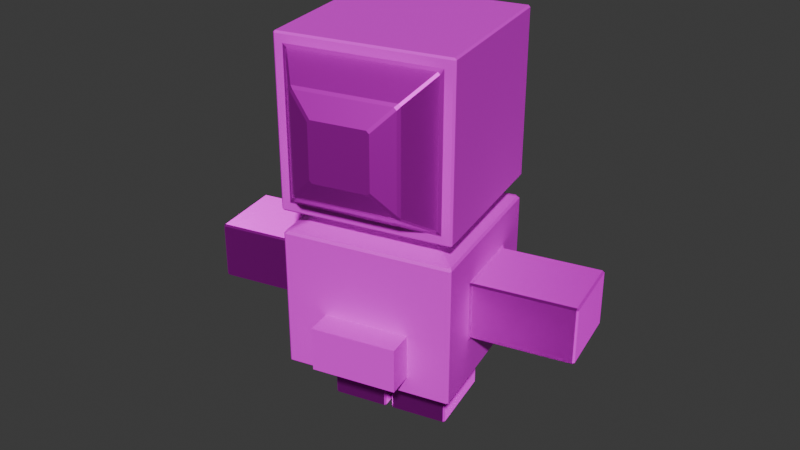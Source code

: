 # Source: astro.blend  (saved by Blender 5.2.44; exported with 4.5.12 LTS)
import bpy
from mathutils import Matrix  # noqa: F401  (used for matrix-valued properties, if any)

bpy.ops.wm.read_factory_settings(use_empty=True)
scene = bpy.context.scene
scene.name = 'Scene'

# ---- collections
col_collection = bpy.data.collections.new('Collection'); scene.collection.children.link(col_collection)

# ---- images (referenced by path relative to the original .blend; pixels are not part of the script)
import os
ASSET_DIR = os.environ.get("B2B_ASSET_DIR", "")  # directory of the original .blend (textures are referenced by path, not embedded)
HERE = os.path.dirname(os.path.abspath(__file__))  # packed textures are extracted next to this script under _unpacked/

def load_image(name, relpath, width, height, colorspace="sRGB"):
    """Load a texture the original file referenced (path relative to the .blend, or extracted next to this script)."""
    p = next((c for c in (os.path.join(HERE, relpath), os.path.join(ASSET_DIR, relpath)) if relpath and os.path.exists(c)), "")
    if p:
        img = bpy.data.images.load(p, check_existing=True)
        img.name = name
    else:  # same state as the original file: an image datablock whose file is absent (Cycles renders it pink)
        img = bpy.data.images.new(name, width, height)
        img.source = "FILE"
        img.filepath = "//" + (relpath or name)
    img.colorspace_settings.name = colorspace
    return img
img_material_001_basecolor_png = load_image('Material.001_BaseColor.png', 'Material.001_BaseColor.png', 1024, 1024, 'sRGB')
img_material_001_alpha_png = load_image('Material.001_Alpha.png', 'Material.001_Alpha.png', 1024, 1024, 'sRGB')
img_material_001_emission_png = load_image('Material.001_Emission.png', 'Material.001_Emission.png', 1024, 1024, 'sRGB')
img_material_002_basecolor_png = load_image('Material.002_BaseColor.png', 'Material.002_BaseColor.png', 1024, 1024, 'sRGB')
img_material_003_basecolor_png = load_image('Material.003_BaseColor.png', 'Material.003_BaseColor.png', 1024, 1024, 'sRGB')
img_material_003_metallic_png = load_image('Material.003_Metallic.png', 'Material.003_Metallic.png', 1024, 1024, 'sRGB')
img_material_003_alpha_png = load_image('Material.003_Alpha.png', 'Material.003_Alpha.png', 1024, 1024, 'sRGB')
img_material_003_normal_png = load_image('Material.003_Normal.png', 'Material.003_Normal.png', 1024, 1024, 'sRGB')
img_material_004_basecolor_png = load_image('Material.004_BaseColor.png', 'Material.004_BaseColor.png', 1024, 1024, 'sRGB')

# ---- materials (node trees are filled in below, after node groups)
mat_material_001 = bpy.data.materials.new('Material.001')
mat_material_002 = bpy.data.materials.new('Material.002')
mat_material_003 = bpy.data.materials.new('Material.003')
mat_material_004 = bpy.data.materials.new('Material.004')

# ---- material node trees
mat_material_001.use_nodes = True; mat_material_001.node_tree.nodes.clear()
_N = mat_material_001.node_tree.nodes; _L = mat_material_001.node_tree.links
n0 = _N.new('ShaderNodeBsdfPrincipled'); n0.name = 'Principled BSDF'; n0.location = (-200, 100)
n0.inputs[1].default_value = 1.0
n0.inputs[2].default_value = 0.5553
n0.inputs[10].default_value = 0.005
n1 = _N.new('ShaderNodeOutputMaterial'); n1.name = 'Material Output'; n1.location = (200, 100)
n2 = _N.new('ShaderNodeTexImage'); n2.name = 'Image Texture'; n2.location = (-490, 80)
n2.image = img_material_001_basecolor_png
n3 = _N.new('ShaderNodeTexImage'); n3.name = 'Image Texture.001'; n3.location = (-490, 20)
n3.image = img_material_001_alpha_png
n4 = _N.new('ShaderNodeTexImage'); n4.name = 'Image Texture.002'; n4.location = (-490, 40)
n4.image = img_material_001_emission_png
_L.new(n0.outputs[0], n1.inputs[0])
_L.new(n2.outputs[0], n0.inputs[0])
_L.new(n3.outputs[1], n0.inputs[4])
_L.new(n4.outputs[1], n0.inputs[3])
n1.is_active_output = True
mat_material_002.use_nodes = True; mat_material_002.node_tree.nodes.clear()
_N = mat_material_002.node_tree.nodes; _L = mat_material_002.node_tree.links
n0 = _N.new('ShaderNodeBsdfPrincipled'); n0.name = 'Principled BSDF'; n0.location = (-200, 100)
n0.inputs[10].default_value = 0.005
n1 = _N.new('ShaderNodeOutputMaterial'); n1.name = 'Material Output'; n1.location = (200, 100)
n2 = _N.new('ShaderNodeTexImage'); n2.name = 'Image Texture'; n2.location = (-490, 80)
n2.image = img_material_002_basecolor_png
_L.new(n0.outputs[0], n1.inputs[0])
_L.new(n2.outputs[0], n0.inputs[0])
n1.is_active_output = True
mat_material_003.use_nodes = True; mat_material_003.node_tree.nodes.clear()
_N = mat_material_003.node_tree.nodes; _L = mat_material_003.node_tree.links
n0 = _N.new('ShaderNodeBsdfPrincipled'); n0.name = 'Principled BSDF'; n0.location = (-200, 100)
n0.inputs[10].default_value = 0.005
n1 = _N.new('ShaderNodeOutputMaterial'); n1.name = 'Material Output'; n1.location = (200, 100)
n2 = _N.new('ShaderNodeTexImage'); n2.name = 'Image Texture'; n2.location = (-490, 80)
n2.image = img_material_003_basecolor_png
n3 = _N.new('ShaderNodeTexImage'); n3.name = 'Image Texture.001'; n3.location = (-490, 80)
n3.image = img_material_003_metallic_png
n4 = _N.new('ShaderNodeTexImage'); n4.name = 'Image Texture.002'; n4.location = (-490, 20)
n4.image = img_material_003_alpha_png
n5 = _N.new('ShaderNodeNormalMap'); n5.name = 'Normal Map'; n5.location = (-390, -40)
n5.width = 160
n5.uv_map = 'UVMap'
n6 = _N.new('ShaderNodeTexImage'); n6.name = 'Image Texture.003'; n6.location = (-680, -80)
n6.image = img_material_003_normal_png
_L.new(n0.outputs[0], n1.inputs[0])
_L.new(n2.outputs[0], n0.inputs[0])
_L.new(n3.outputs[1], n0.inputs[1])
_L.new(n4.outputs[1], n0.inputs[4])
_L.new(n5.outputs[0], n0.inputs[5])
_L.new(n6.outputs[0], n5.inputs[1])
n1.is_active_output = True
mat_material_004.use_nodes = True; mat_material_004.node_tree.nodes.clear()
_N = mat_material_004.node_tree.nodes; _L = mat_material_004.node_tree.links
n0 = _N.new('ShaderNodeBsdfPrincipled'); n0.name = 'Principled BSDF'; n0.location = (-200, 100)
n0.inputs[10].default_value = 0.005
n1 = _N.new('ShaderNodeOutputMaterial'); n1.name = 'Material Output'; n1.location = (200, 100)
n2 = _N.new('ShaderNodeTexImage'); n2.name = 'Image Texture'; n2.location = (-490, 80)
n2.image = img_material_004_basecolor_png
_L.new(n0.outputs[0], n1.inputs[0])
_L.new(n2.outputs[0], n0.inputs[0])
n1.is_active_output = True

# ---- world
world_world = bpy.data.worlds.new('World'); scene.world = world_world
world_world.use_nodes = True; world_world.node_tree.nodes.clear()
_N = world_world.node_tree.nodes; _L = world_world.node_tree.links
n0 = _N.new('ShaderNodeOutputWorld'); n0.name = 'World Output'; n0.location = (200, 100)
n1 = _N.new('ShaderNodeBackground'); n1.name = 'Background'; n1.location = (-200, 100)
n1.inputs[0].default_value = (0.05088, 0.05088, 0.05088, 1.0)
_L.new(n1.outputs[0], n0.inputs[0])
n0.is_active_output = True
world_world.color = (0.05088, 0.05088, 0.05088)
world_world.sun_shadow_jitter_overblur = 0.0

# ---- meshes
me_cube_001 = bpy.data.meshes.new('Cube.001')
me_cube_001.from_pydata([(-0.5, -0.4892, -0.4892), (-0.4892, -0.4892, -0.5), (-0.4892, -0.5, -0.4892), (-0.5, -0.4892, 0.4892), (-0.4892, -0.5, 0.4892), (-0.4892, -0.4892, 0.5), (-0.5, 0.4892, -0.4892), (-0.4892, 0.5, -0.4892), (-0.4892, 0.4892, -0.5), (-0.5, 0.4892, 0.4892), (-0.4892, 0.4892, 0.5), (-0.4892, 0.5, 0.4892), (0.5, -0.4892, -0.4892), (0.4892, -0.5, -0.4892), (0.4892, -0.4892, -0.5), (0.5, -0.4892, 0.4892), (0.4892, -0.4892, 0.5), (0.4892, -0.5, 0.4892), (0.4892, 0.5, -0.4892), (0.5, 0.4892, -0.4892), (0.4892, 0.4892, -0.5), (0.4892, 0.4892, 0.5), (0.5, 0.4892, 0.4892), (0.4892, 0.5, 0.4892), (-0.4254, -0.5089, -0.4129), (-0.4424, -0.5, -0.4424), (-0.4129, -0.5089, -0.4254), (-0.4254, -0.5089, 0.4129), (-0.4129, -0.5089, 0.4254), (-0.4424, -0.5, 0.4424), (0.4254, -0.5089, 0.4129), (0.4424, -0.5, 0.4424), (0.4129, -0.5089, 0.4254), (0.4254, -0.5089, -0.4129), (0.4129, -0.5089, -0.4254), (0.4424, -0.5, -0.4424), (-0.2891, -0.694, -0.2745), (-0.3053, -0.6808, -0.2928), (-0.2928, -0.6808, -0.3053), (-0.2745, -0.694, -0.2891), (-0.2891, -0.694, 0.2745), (-0.2745, -0.694, 0.2891), (-0.2928, -0.6808, 0.3053), (-0.3053, -0.6808, 0.2928), (0.2891, -0.694, 0.2745), (0.3053, -0.6808, 0.2928), (0.2928, -0.6808, 0.3053), (0.2745, -0.694, 0.2891), (0.2891, -0.694, -0.2745), (0.2745, -0.694, -0.2891), (0.2928, -0.6808, -0.3053), (0.3053, -0.6808, -0.2928), (-0.1691, -0.7458, -0.1544), (-0.1544, -0.7458, -0.1691), (-0.1544, -0.7458, 0.1691), (-0.1691, -0.7458, 0.1544), (0.1691, -0.7458, 0.1544), (0.1544, -0.7458, 0.1691), (0.1544, -0.7458, -0.1691), (0.1691, -0.7458, -0.1544), (-0.342, 0.342, -0.5), (-0.342, 0.342, -0.5), (-0.3529, 0.3529, -0.5), (-0.342, -0.342, -0.5), (-0.342, -0.342, -0.5), (-0.3529, -0.3529, -0.5), (0.342, 0.342, -0.5), (0.3529, 0.3529, -0.5), (0.342, 0.342, -0.5), (0.342, -0.342, -0.5), (0.342, -0.342, -0.5), (0.3529, -0.3529, -0.5), (-0.3312, 0.342, -0.5108), (-0.342, 0.3312, -0.5108), (-0.342, 0.342, -0.5), (-0.342, 0.342, -0.5), (-0.342, -0.3312, -0.5108), (-0.3312, -0.342, -0.5108), (-0.342, -0.342, -0.5), (-0.342, -0.342, -0.5), (0.3312, 0.342, -0.5108), (0.342, 0.342, -0.5), (0.342, 0.342, -0.5), (0.3312, -0.342, -0.5108), (0.342, -0.342, -0.5), (0.342, -0.342, -0.5), (-0.3312, 0.342, -0.5562), (-0.3373, 0.3521, -0.5711), (-0.3521, 0.3373, -0.5711), (-0.342, 0.3312, -0.5562), (-0.3373, -0.3521, -0.5711), (-0.3312, -0.342, -0.5562), (-0.342, -0.3312, -0.5562), (-0.3521, -0.3373, -0.5711), (0.3373, 0.3521, -0.5711), (0.3312, 0.342, -0.5562), (0.342, 0.3312, -0.5562), (0.3521, 0.3373, -0.5711), (0.3312, -0.342, -0.5562), (0.3373, -0.3521, -0.5711), (0.3521, -0.3373, -0.5711), (0.342, -0.3312, -0.5562), (-0.4873, 0.4981, -0.6402), (-0.4981, 0.4873, -0.6402), (-0.488, 0.4733, -0.6254), (-0.4733, 0.488, -0.6254), (-0.4873, -0.4981, -0.6402), (-0.4733, -0.488, -0.6254), (-0.488, -0.4733, -0.6254), (-0.4981, -0.4873, -0.6402), (0.4873, 0.4981, -0.6402), (0.4733, 0.488, -0.6254), (0.488, 0.4733, -0.6254), (0.4981, 0.4873, -0.6402), (0.4873, -0.4981, -0.6402), (0.4981, -0.4873, -0.6402), (0.488, -0.4733, -0.6254), (0.4733, -0.488, -0.6254), (-0.4873, 0.4873, -1.47), (-0.4981, 0.4873, -1.459), (-0.4873, 0.4981, -1.459), (-0.4873, -0.4981, -1.459), (-0.4981, -0.4873, -1.459), (-0.4873, -0.4873, -1.47), (0.4873, 0.4981, -1.459), (0.4981, 0.4873, -1.459), (0.4873, 0.4873, -1.47), (0.4873, -0.4873, -1.47), (0.4981, -0.4873, -1.459), (0.4873, -0.4981, -1.459), (-0.4981, -0.4873, -0.8462), (-0.4873, -0.4981, -0.8462), (0.4873, -0.4981, -0.8462), (0.4981, -0.4873, -0.8462), (0.4981, 0.4873, -0.8462), (0.4873, 0.4981, -0.8462), (-0.4873, 0.4981, -0.8462), (-0.4981, 0.4873, -0.8462), (-0.4873, -0.4981, -1.192), (-0.4981, -0.4873, -1.192), (0.4873, 0.4981, -1.192), (0.4981, 0.4873, -1.192), (0.4873, -0.4981, -1.192), (0.4981, -0.4873, -1.192), (-0.4873, 0.4981, -1.192), (-0.4981, 0.4873, -1.192), (-0.342, -0.1545, -0.5), (-0.3529, -0.1545, -0.5), (-0.342, -0.1545, -0.5), (0.3529, -0.1545, -0.5), (0.342, -0.1545, -0.5108), (-0.342, -0.1545, -0.5), (-0.342, -0.1545, -0.5), (-0.342, -0.1545, -0.5108), (-0.5089, -0.2141, -0.8462), (-0.5089, -0.2249, -0.857), (-0.4981, -0.2358, -0.8354), (0.5089, -0.2249, -0.857), (0.5089, -0.2141, -0.8462), (0.4981, -0.2358, -0.8354), (-0.5089, -0.2141, -1.192), (-0.4981, -0.2358, -1.203), (-0.5089, -0.2249, -1.181), (0.5089, -0.2249, -1.181), (0.4981, -0.2358, -1.203), (0.5089, -0.2141, -1.192), (0.342, 0.1661, -0.5108), (0.3529, 0.1661, -0.5), (0.5089, 0.2311, -0.8462), (0.5089, 0.2419, -0.857), (0.4981, 0.2528, -0.8354), (0.5089, 0.2311, -1.192), (0.4981, 0.2528, -1.203), (0.5089, 0.2419, -1.181), (-0.342, 0.1661, -0.5), (-0.3529, 0.1661, -0.5), (-0.342, 0.1661, -0.5), (-0.342, 0.1661, -0.5), (-0.342, 0.1661, -0.5), (-0.342, 0.1661, -0.5108), (-0.5089, 0.2311, -0.8462), (-0.4981, 0.2528, -0.8354), (-0.5089, 0.2419, -0.857), (-0.5089, 0.2311, -1.192), (-0.5089, 0.2419, -1.181), (-0.4981, 0.2528, -1.203), (-0.3312, -0.342, -0.5335), (-0.342, -0.3312, -0.5335), (0.3312, -0.342, -0.5335), (0.342, -0.3312, -0.5335), (0.3312, 0.342, -0.5335), (0.342, 0.3312, -0.5335), (-0.3312, 0.342, -0.5335), (-0.342, 0.3312, -0.5335), (0.7384, -0.2141, -0.8462), (0.7384, -0.2249, -0.857), (0.7384, -0.2141, -1.192), (0.7384, -0.2249, -1.181), (0.7384, 0.2419, -0.857), (0.7384, 0.2311, -0.8462), (0.7384, 0.2311, -1.192), (0.7384, 0.2419, -1.181), (0.7714, -0.2249, -0.857), (0.7714, -0.2141, -0.8462), (0.7714, -0.2141, -1.192), (0.7714, -0.2249, -1.181), (0.7714, 0.2311, -0.8462), (0.7714, 0.2419, -0.857), (0.7714, 0.2419, -1.181), (0.7714, 0.2311, -1.192), (0.8043, -0.2249, -0.857), (0.8043, -0.2141, -0.8462), (0.8043, -0.2141, -1.192), (0.8043, -0.2249, -1.181), (0.8043, 0.2311, -0.8462), (0.8043, 0.2419, -0.857), (0.8043, 0.2419, -1.181), (0.8043, 0.2311, -1.192), (0.8352, -0.2249, -0.857), (0.8352, -0.2141, -0.8462), (0.8352, -0.2141, -1.192), (0.8352, -0.2249, -1.181), (0.8352, 0.2311, -0.8462), (0.8352, 0.2419, -0.857), (0.8352, 0.2419, -1.181), (0.8352, 0.2311, -1.192), (1.092, -0.2249, -0.857), (1.103, -0.2141, -0.857), (1.092, -0.2141, -0.8462), (1.092, -0.2249, -1.181), (1.092, -0.2141, -1.192), (1.103, -0.2141, -1.181), (1.092, 0.2311, -0.8462), (1.103, 0.2311, -0.857), (1.092, 0.2419, -0.857), (1.092, 0.2311, -1.192), (1.092, 0.2419, -1.181), (1.103, 0.2311, -1.181), (-0.7436, 0.2419, -0.857), (-0.7436, 0.2311, -0.8462), (-0.7436, -0.2249, -0.857), (-0.7436, -0.2141, -0.8462), (-0.7436, 0.2419, -1.181), (-0.7436, 0.2311, -1.192), (-0.7436, -0.2249, -1.181), (-0.7436, -0.2141, -1.192), (-0.7731, 0.2419, -0.857), (-0.7731, 0.2311, -0.8462), (-0.7731, -0.2141, -0.8462), (-0.7731, -0.2249, -0.857), (-0.7731, 0.2311, -1.192), (-0.7731, 0.2419, -1.181), (-0.7731, -0.2249, -1.181), (-0.7731, -0.2141, -1.192), (-0.798, 0.2419, -0.857), (-0.798, 0.2311, -0.8462), (-0.798, -0.2141, -0.8462), (-0.798, -0.2249, -0.857), (-0.798, 0.2311, -1.192), (-0.798, 0.2419, -1.181), (-0.798, -0.2249, -1.181), (-0.798, -0.2141, -1.192), (-0.823, 0.2419, -0.857), (-0.823, 0.2311, -0.8462), (-0.823, -0.2141, -0.8462), (-0.823, -0.2249, -0.857), (-0.823, 0.2311, -1.192), (-0.823, 0.2419, -1.181), (-0.823, -0.2249, -1.181), (-0.823, -0.2141, -1.192), (-1.084, 0.2311, -0.8462), (-1.084, 0.2419, -0.857), (-1.095, 0.2311, -0.857), (-1.084, -0.2141, -0.8462), (-1.095, -0.2141, -0.857), (-1.084, -0.2249, -0.857), (-1.084, 0.2311, -1.192), (-1.095, 0.2311, -1.181), (-1.084, 0.2419, -1.181), (-1.084, -0.2141, -1.192), (-1.084, -0.2249, -1.181), (-1.095, -0.2141, -1.181), (-0.3527, 0.4981, -1.459), (-0.3527, 0.4873, -1.47), (-0.3527, -0.4873, -1.47), (-0.3527, -0.4981, -1.459), (0.3629, 0.4981, -1.459), (0.3629, 0.4873, -1.47), (0.3629, -0.4981, -1.459), (0.3629, -0.4873, -1.47), (0.3521, -0.2259, -1.481), (0.3629, -0.2151, -1.481), (0.3737, -0.2367, -1.47), (-0.3419, -0.2259, -1.481), (-0.3635, -0.2367, -1.47), (-0.3527, -0.2151, -1.481), (0.3629, 0.2315, -1.481), (0.3521, 0.2423, -1.481), (0.3737, 0.2531, -1.47), (-0.3527, 0.2315, -1.481), (-0.3635, 0.2531, -1.47), (-0.3419, 0.2423, -1.481), (-0.02872, -0.2259, -1.481), (-0.01791, -0.2151, -1.481), (-0.007098, -0.2367, -1.47), (-0.3419, 0.2423, -1.621), (-0.3527, 0.2315, -1.621), (0.02987, 0.2423, -1.481), (0.01905, 0.2315, -1.481), (0.008243, 0.2531, -1.47), (-0.02872, 0.2423, -1.481), (-0.007098, 0.2531, -1.47), (-0.01791, 0.2315, -1.481), (0.02987, -0.2259, -1.481), (0.008243, -0.2367, -1.47), (0.01905, -0.2151, -1.481), (-0.02872, -0.2259, -1.621), (-0.01791, -0.2151, -1.621), (-0.3527, -0.2151, -1.621), (-0.3419, -0.2259, -1.621), (-0.01791, 0.2315, -1.621), (-0.02872, 0.2423, -1.621), (-0.3419, 0.2423, -1.635), (-0.3527, 0.2315, -1.635), (-0.01791, 0.2315, -1.635), (-0.02872, 0.2423, -1.635), (-0.3527, -0.2151, -1.635), (-0.3419, -0.2259, -1.635), (-0.02872, -0.2259, -1.635), (-0.01791, -0.2151, -1.635), (-0.3419, 0.2423, -1.649), (-0.3527, 0.2315, -1.649), (-0.01791, 0.2315, -1.649), (-0.02872, 0.2423, -1.649), (-0.3527, -0.2151, -1.649), (-0.3419, -0.2259, -1.649), (-0.02872, -0.2259, -1.649), (-0.01791, -0.2151, -1.649), (-0.3419, 0.2423, -1.663), (-0.3527, 0.2315, -1.663), (-0.01791, 0.2315, -1.663), (-0.02872, 0.2423, -1.663), (-0.3527, -0.2151, -1.663), (-0.3419, -0.2259, -1.663), (-0.02872, -0.2259, -1.663), (-0.01791, -0.2151, -1.663), (-0.3419, 0.2423, -1.811), (-0.3419, 0.2315, -1.822), (-0.3527, 0.2315, -1.811), (-0.02872, 0.2423, -1.811), (-0.01791, 0.2315, -1.811), (-0.02872, 0.2315, -1.822), (-0.3527, -0.2151, -1.811), (-0.3419, -0.2151, -1.822), (-0.3419, -0.2259, -1.811), (-0.02872, -0.2259, -1.811), (-0.02872, -0.2151, -1.822), (-0.01791, -0.2151, -1.811), (0.01905, -0.2151, -1.621), (0.02987, -0.2259, -1.621), (0.3521, -0.2259, -1.621), (0.3629, -0.2151, -1.621), (0.3629, 0.2315, -1.621), (0.3521, 0.2423, -1.621), (0.02987, 0.2423, -1.621), (0.01905, 0.2315, -1.621), (0.01905, -0.2151, -1.635), (0.02987, -0.2259, -1.635), (0.3521, -0.2259, -1.635), (0.3629, -0.2151, -1.635), (0.3629, 0.2315, -1.635), (0.3521, 0.2423, -1.635), (0.02987, 0.2423, -1.635), (0.01905, 0.2315, -1.635), (0.01905, -0.2151, -1.647), (0.02987, -0.2259, -1.647), (0.3521, -0.2259, -1.647), (0.3629, -0.2151, -1.647), (0.3629, 0.2315, -1.647), (0.3521, 0.2423, -1.647), (0.02987, 0.2423, -1.647), (0.01905, 0.2315, -1.647), (0.01905, -0.2151, -1.661), (0.02987, -0.2259, -1.661), (0.3521, -0.2259, -1.661), (0.3629, -0.2151, -1.661), (0.3629, 0.2315, -1.661), (0.3521, 0.2423, -1.661), (0.02987, 0.2423, -1.661), (0.01905, 0.2315, -1.661), (0.02987, -0.2259, -1.809), (0.01905, -0.2151, -1.809), (0.02987, -0.2151, -1.82), (0.3521, -0.2259, -1.809), (0.3521, -0.2151, -1.82), (0.3629, -0.2151, -1.809), (0.3629, 0.2315, -1.809), (0.3521, 0.2315, -1.82), (0.3521, 0.2423, -1.809), (0.02987, 0.2423, -1.809), (0.02987, 0.2315, -1.82), (0.01905, 0.2315, -1.809), (0.5089, -0.2141, -1.192), (0.5089, -0.2249, -1.181), (0.5089, -0.2249, -0.857), (0.5089, -0.2141, -0.8462), (0.5089, 0.2311, -0.8462), (0.5089, 0.2419, -0.857), (0.5089, 0.2419, -1.181), (0.5089, 0.2311, -1.192), (0.5194, -0.2141, -1.192), (0.5194, -0.2249, -1.181), (0.5194, -0.2249, -0.857), (0.5194, -0.2141, -0.8462), (0.5194, 0.2311, -0.8462), (0.5194, 0.2419, -0.857), (0.5194, 0.2419, -1.181), (0.5194, 0.2311, -1.192), (0.5301, -0.2249, -1.181), (0.5301, -0.2141, -1.192), (0.5301, -0.2249, -0.857), (0.5301, -0.2141, -0.8462), (0.5301, 0.2311, -0.8462), (0.5301, 0.2419, -0.857), (0.5301, 0.2419, -1.181), (0.5301, 0.2311, -1.192), (-0.5123, -0.2249, -1.181), (-0.5123, -0.2141, -1.192), (-0.5123, 0.2311, -1.192), (-0.5123, 0.2419, -1.181), (-0.5123, 0.2419, -0.857), (-0.5123, 0.2311, -0.8462), (-0.5123, -0.2141, -0.8462), (-0.5123, -0.2249, -0.857), (-0.5251, -0.2249, -1.181), (-0.5251, -0.2141, -1.192), (-0.5251, 0.2419, -0.857), (-0.5251, 0.2311, -0.8462), (-0.5251, 0.2311, -1.192), (-0.5251, 0.2419, -1.181), (-0.5251, -0.2141, -0.8462), (-0.5251, -0.2249, -0.857), (-0.5378, -0.2141, -1.192), (-0.5378, -0.2249, -1.181), (-0.5378, 0.2311, -0.8462), (-0.5378, 0.2419, -0.857), (-0.5378, 0.2311, -1.192), (-0.5378, 0.2419, -1.181), (-0.5378, -0.2141, -0.8462), (-0.5378, -0.2249, -0.857)], [], [(0, 1, 2), (3, 4, 5), (6, 7, 8), (9, 10, 11), (12, 13, 14), (15, 16, 17), (18, 19, 20), (21, 22, 23), (24, 25, 26), (27, 28, 29), (30, 31, 32), (33, 34, 35), (36, 37, 38, 39), (40, 41, 42, 43), (44, 45, 46, 47), (48, 49, 50, 51), (60, 61, 62), (63, 64, 65), (66, 67, 68), (69, 70, 71), (72, 73, 74, 75), (76, 77, 78, 79), (80, 81, 82), (83, 84, 85), (86, 87, 88, 89), (90, 91, 92, 93), (94, 95, 96, 97), (98, 99, 100, 101), (102, 103, 104, 105), (106, 107, 108, 109), (110, 111, 112, 113), (114, 115, 116, 117), (118, 119, 120), (121, 122, 123), (124, 125, 126), (127, 128, 129), (146, 147, 148), (151, 152, 153), (154, 155, 156), (157, 158, 159), (160, 161, 162), (163, 164, 165), (168, 169, 170), (171, 172, 173), (174, 175, 176), (177, 178, 179), (180, 181, 182), (183, 184, 185), (226, 227, 228), (229, 230, 231), (232, 233, 234), (235, 236, 237), (270, 271, 272), (273, 274, 275), (276, 277, 278), (279, 280, 281), (290, 291, 292), (293, 294, 295), (296, 297, 298), (299, 300, 301), (302, 303, 304), (307, 308, 309), (310, 311, 312), (313, 314, 315), (346, 347, 348), (349, 350, 351), (352, 353, 354), (355, 356, 357), (390, 391, 392), (393, 394, 395), (396, 397, 398), (399, 400, 401), (2, 4, 3, 0), (11, 7, 6, 9), (20, 8, 7, 18), (10, 21, 23, 11), (22, 19, 18, 23), (17, 13, 12, 15), (1, 14, 13, 2), (16, 5, 4, 17), (24, 27, 29, 25), (30, 33, 35, 31), (25, 35, 34, 26), (31, 29, 28, 32), (36, 40, 43, 37), (44, 48, 51, 45), (38, 50, 49, 39), (46, 42, 41, 47), (33, 51, 50, 34), (37, 24, 26, 38), (42, 28, 27, 43), (45, 30, 32, 46), (47, 57, 56, 44), (58, 49, 48, 59), (52, 36, 39, 53), (54, 41, 40, 55), (146, 63, 65, 147), (66, 60, 62, 67), (166, 68, 67, 167), (64, 69, 71, 65), (153, 76, 79, 151), (80, 72, 75, 81), (77, 83, 85, 78), (60, 75, 74, 61), (78, 64, 63, 79), (84, 70, 69, 85), (68, 82, 81, 66), (94, 87, 86, 95), (90, 99, 98, 91), (187, 92, 91, 186), (189, 84, 83, 188), (191, 96, 95, 190), (193, 73, 72, 192), (110, 102, 105, 111), (106, 114, 117, 107), (99, 117, 116, 100), (111, 94, 97, 112), (87, 105, 104, 88), (107, 90, 93, 108), (283, 118, 120, 282), (289, 127, 129, 288), (139, 122, 121, 138), (133, 115, 114, 132), (141, 125, 124, 140), (137, 103, 102, 136), (109, 130, 131, 106), (143, 133, 132, 142), (113, 134, 135, 110), (145, 137, 136, 144), (130, 139, 138, 131), (134, 141, 140, 135), (128, 143, 142, 129), (119, 145, 144, 120), (174, 148, 147, 175), (70, 150, 149, 71), (179, 153, 152, 177), (180, 154, 156, 181), (185, 161, 160, 183), (159, 164, 163, 157), (155, 162, 161, 156), (148, 152, 151, 146), (5, 10, 9, 3), (14, 20, 19, 12), (150, 166, 167, 149), (100, 97, 96, 101), (115, 113, 112, 116), (127, 126, 125, 128), (158, 168, 170, 159), (164, 172, 171, 165), (8, 1, 0, 6), (21, 16, 15, 22), (61, 176, 175, 62), (73, 179, 178, 74), (88, 93, 92, 89), (103, 109, 108, 104), (118, 123, 122, 119), (169, 173, 172, 170), (181, 185, 184, 182), (176, 178, 177, 174), (76, 187, 186, 77), (101, 189, 188, 98), (82, 191, 190, 80), (89, 193, 192, 86), (419, 196, 197, 418), (405, 158, 157, 404), (407, 169, 168, 406), (409, 171, 173, 408), (201, 208, 209, 200), (205, 197, 196, 204), (203, 194, 195, 202), (199, 206, 207, 198), (208, 216, 217, 209), (213, 205, 204, 212), (211, 203, 202, 210), (206, 214, 215, 207), (214, 222, 223, 215), (225, 217, 216, 224), (210, 218, 219, 211), (221, 213, 212, 220), (226, 229, 231, 227), (227, 233, 232, 228), (230, 235, 237, 231), (233, 237, 236, 234), (224, 236, 235, 225), (229, 221, 220, 230), (228, 219, 218, 226), (222, 232, 234, 223), (443, 244, 245, 442), (429, 184, 183, 428), (445, 238, 239, 444), (433, 155, 154, 432), (241, 248, 249, 240), (253, 245, 244, 252), (238, 246, 247, 239), (243, 250, 251, 242), (250, 258, 259, 251), (255, 247, 246, 254), (252, 260, 261, 253), (248, 256, 257, 249), (260, 268, 269, 261), (267, 259, 258, 266), (256, 264, 265, 257), (254, 262, 263, 255), (272, 274, 273, 270), (276, 279, 281, 277), (274, 281, 280, 275), (271, 278, 277, 272), (264, 273, 275, 265), (279, 269, 268, 280), (262, 271, 270, 263), (266, 276, 278, 267), (287, 283, 282, 286), (123, 284, 285, 121), (126, 287, 286, 124), (284, 289, 288, 285), (313, 290, 292, 314), (291, 296, 298, 292), (309, 298, 297, 307), (293, 302, 304, 294), (294, 300, 299, 295), (300, 311, 310, 301), (311, 304, 303, 312), (308, 315, 314, 309), (302, 316, 317, 303), (321, 310, 312, 320), (306, 299, 301, 305), (319, 293, 295, 318), (305, 322, 323, 306), (327, 319, 318, 326), (320, 324, 325, 321), (316, 328, 329, 317), (326, 334, 335, 327), (337, 329, 328, 336), (324, 332, 333, 325), (331, 323, 322, 330), (336, 344, 345, 337), (341, 333, 332, 340), (330, 338, 339, 331), (343, 335, 334, 342), (346, 349, 351, 347), (352, 348, 347, 353), (353, 356, 355, 354), (350, 357, 356, 351), (338, 346, 348, 339), (354, 343, 342, 352), (357, 345, 344, 355), (340, 350, 349, 341), (315, 358, 359, 313), (361, 291, 290, 360), (296, 362, 363, 297), (365, 308, 307, 364), (364, 372, 373, 365), (367, 359, 358, 366), (360, 368, 369, 361), (371, 363, 362, 370), (370, 378, 379, 371), (381, 373, 372, 380), (366, 374, 375, 367), (377, 369, 368, 376), (378, 386, 387, 379), (389, 381, 380, 388), (374, 382, 383, 375), (385, 377, 376, 384), (392, 394, 393, 390), (394, 397, 396, 395), (399, 398, 397, 400), (400, 392, 391, 401), (388, 399, 401, 389), (390, 383, 382, 391), (384, 393, 395, 385), (398, 387, 386, 396), (165, 402, 403, 163), (413, 405, 404, 412), (415, 407, 406, 414), (417, 409, 408, 416), (402, 410, 411, 403), (421, 413, 412, 420), (423, 415, 414, 422), (425, 417, 416, 424), (410, 419, 418, 411), (194, 421, 420, 195), (198, 423, 422, 199), (200, 425, 424, 201), (162, 426, 427, 160), (439, 429, 428, 438), (182, 430, 431, 180), (441, 433, 432, 440), (426, 434, 435, 427), (430, 436, 437, 431), (447, 439, 438, 446), (449, 441, 440, 448), (434, 443, 442, 435), (436, 445, 444, 437), (242, 447, 446, 243), (240, 449, 448, 241), (3, 9, 6, 0), (2, 13, 35, 25), (4, 2, 25, 29), (14, 1, 65, 71), (1, 8, 62, 175, 147, 65), (10, 5, 16, 21), (17, 4, 29, 31), (7, 11, 23, 18), (8, 20, 67, 62), (15, 12, 19, 22), (13, 17, 31, 35), (20, 14, 71, 149, 167, 67), (27, 24, 37, 43), (26, 34, 50, 38), (32, 28, 42, 46), (33, 30, 45, 51), (40, 36, 52, 55), (39, 49, 58, 53), (47, 41, 54, 57), (48, 44, 56, 59), (58, 59, 56, 57, 54, 55, 52, 53), (60, 66, 81, 75), (176, 61, 74, 178), (63, 146, 151, 79), (69, 64, 78, 85), (150, 70, 84, 189, 101, 96, 191, 82, 68, 166), (72, 80, 190, 192), (153, 179, 73, 193, 89, 92, 187, 76), (83, 77, 186, 188), (87, 94, 111, 105), (93, 88, 104, 108), (192, 190, 95, 86), (99, 90, 107, 117), (188, 186, 91, 98), (97, 100, 116, 112), (102, 110, 135, 136), (109, 103, 137, 181, 156, 130), (114, 106, 131, 132), (113, 115, 133, 159, 170, 134), (283, 300, 294, 284, 123, 118), (144, 140, 124, 286, 282, 120), (161, 185, 145, 119, 122, 139), (142, 138, 121, 285, 288, 129), (172, 164, 143, 128, 125, 141), (126, 127, 289, 292, 298, 287), (130, 156, 161, 139), (132, 131, 138, 142), (159, 133, 143, 164), (134, 170, 172, 141), (136, 135, 140, 144), (181, 137, 145, 185), (148, 174, 177, 152), (154, 180, 431, 432), (162, 155, 433, 426), (168, 158, 405, 406), (157, 163, 403, 404), (183, 160, 427, 428), (165, 171, 409, 402), (173, 169, 407, 408), (182, 184, 429, 430), (195, 197, 205, 202), (422, 421, 194, 199), (199, 194, 203, 206), (420, 418, 197, 195), (196, 200, 209, 204), (419, 425, 200, 196), (424, 423, 198, 201), (201, 198, 207, 208), (202, 205, 213, 210), (206, 203, 211, 214), (204, 209, 217, 212), (208, 207, 215, 216), (210, 213, 221, 218), (214, 211, 219, 222), (212, 217, 225, 220), (216, 215, 223, 224), (218, 221, 229, 226), (222, 219, 228, 232), (220, 225, 235, 230), (224, 223, 234, 236), (233, 227, 231, 237), (241, 239, 247, 248), (448, 444, 239, 241), (238, 242, 251, 246), (445, 447, 242, 238), (443, 449, 240, 244), (244, 240, 249, 252), (243, 245, 253, 250), (446, 442, 245, 243), (248, 247, 255, 256), (246, 251, 259, 254), (252, 249, 257, 260), (250, 253, 261, 258), (256, 255, 263, 264), (254, 259, 267, 262), (260, 257, 265, 268), (258, 261, 269, 266), (264, 263, 270, 273), (262, 267, 278, 271), (268, 265, 275, 280), (266, 269, 279, 276), (274, 272, 277, 281), (287, 298, 309, 311, 300, 283), (294, 304, 314, 292, 289, 284), (290, 313, 359, 360), (296, 291, 361, 362), (295, 299, 306, 318), (302, 293, 319, 316), (307, 297, 363, 364), (301, 310, 321, 305), (311, 309, 314, 304), (312, 303, 317, 320), (305, 321, 325, 322), (318, 306, 323, 326), (315, 308, 365, 358), (316, 319, 327, 328), (320, 317, 329, 324), (322, 325, 333, 330), (326, 323, 331, 334), (324, 329, 337, 332), (328, 327, 335, 336), (330, 333, 341, 338), (334, 331, 339, 342), (332, 337, 345, 340), (336, 335, 343, 344), (338, 341, 349, 346), (342, 339, 348, 352), (340, 345, 357, 350), (344, 343, 354, 355), (347, 351, 356, 353), (360, 359, 367, 368), (358, 365, 373, 366), (362, 361, 369, 370), (364, 363, 371, 372), (368, 367, 375, 376), (366, 373, 381, 374), (370, 369, 377, 378), (372, 371, 379, 380), (376, 375, 383, 384), (374, 381, 389, 382), (378, 377, 385, 386), (380, 379, 387, 388), (384, 383, 390, 393), (382, 389, 401, 391), (386, 385, 395, 396), (388, 387, 398, 399), (400, 397, 394, 392), (404, 403, 411, 412), (402, 409, 417, 410), (406, 405, 413, 414), (408, 407, 415, 416), (412, 411, 418, 420), (410, 417, 425, 419), (414, 413, 421, 422), (416, 415, 423, 424), (428, 427, 435, 438), (426, 433, 441, 434), (430, 429, 439, 436), (432, 431, 437, 440), (438, 435, 442, 446), (434, 441, 449, 443), (440, 437, 444, 448), (436, 439, 447, 445)])
me_cube_001.polygons.foreach_set('material_index', [1, 1, 1, 1, 1, 1, 1, 1, 0, 0, 0, 0, 0, 0, 0, 0, 1, 1, 1, 1, 1, 1, 1, 1, 1, 1, 1, 1, 1, 1, 1, 1, 1, 1, 2, 1, 1, 1, 2, 2, 2, 2, 2, 2, 1, 1, 2, 2, 2, 2, 2, 2, 2, 2, 2, 2, 2, 2, 2, 2, 2, 2, 2, 2, 2, 2, 2, 2, 2, 2, 2, 2, 1, 1, 1, 1, 1, 1, 1, 1, 0, 0, 0, 0, 0, 0, 0, 0, 0, 0, 0, 0, 0, 0, 0, 0, 1, 1, 1, 1, 1, 1, 1, 1, 1, 1, 1, 1, 1, 1, 1, 1, 1, 1, 1, 1, 1, 1, 1, 1, 1, 1, 1, 1, 1, 1, 1, 1, 1, 1, 1, 1, 1, 1, 1, 1, 2, 2, 2, 2, 1, 1, 1, 1, 1, 1, 1, 2, 2, 1, 1, 1, 1, 1, 1, 1, 2, 2, 1, 1, 1, 1, 1, 2, 1, 2, 2, 2, 2, 2, 2, 2, 2, 2, 2, 2, 2, 2, 2, 2, 2, 2, 2, 2, 2, 2, 2, 2, 2, 2, 2, 2, 2, 2, 2, 2, 2, 2, 2, 2, 2, 2, 2, 2, 2, 2, 2, 2, 2, 2, 2, 1, 1, 1, 1, 2, 2, 2, 2, 2, 2, 2, 2, 2, 2, 2, 2, 2, 2, 2, 2, 2, 2, 2, 2, 2, 2, 2, 2, 2, 2, 2, 2, 2, 2, 2, 2, 2, 2, 2, 2, 2, 2, 2, 2, 2, 2, 2, 2, 2, 2, 2, 2, 2, 2, 2, 2, 2, 2, 2, 2, 2, 2, 2, 2, 2, 2, 2, 2, 2, 2, 2, 2, 2, 2, 2, 2, 2, 2, 2, 2, 2, 2, 2, 2, 1, 1, 1, 1, 1, 1, 1, 1, 1, 1, 1, 1, 0, 0, 0, 0, 0, 0, 0, 0, 0, 1, 1, 1, 1, 1, 1, 1, 1, 1, 1, 1, 1, 1, 1, 1, 1, 1, 1, 1, 1, 1, 1, 1, 1, 1, 1, 1, 1, 1, 1, 1, 2, 2, 1, 1, 2, 2, 2, 2, 2, 2, 2, 2, 2, 2, 2, 2, 2, 2, 2, 2, 2, 2, 2, 2, 2, 2, 2, 2, 2, 2, 2, 2, 2, 2, 2, 2, 2, 2, 2, 2, 2, 2, 2, 2, 2, 2, 2, 2, 2, 2, 1, 1, 2, 2, 2, 2, 2, 2, 1, 2, 2, 2, 2, 2, 2, 2, 2, 2, 2, 2, 2, 2, 2, 2, 2, 2, 2, 2, 2, 2, 2, 2, 2, 2, 2, 2, 2, 2, 2, 2, 2, 2, 2, 2, 2, 2, 2, 2, 2, 2, 2, 2, 2, 2, 2, 2, 2, 2, 2, 2, 2])
_uv = me_cube_001.uv_layers.new(name='UVMap')
_uv.uv.foreach_set('vector', [0.2136, 0.4348, 0.2158, 0.4348, 0.2136, 0.4371, 0.007714, 0.4348, 0.007714, 0.4371, 0.005439, 0.4348, 0.2136, 0.229, 0.2136, 0.2267, 0.2158, 0.229, 0.2136, 0.2158, 0.2136, 0.2136, 0.2158, 0.2136, 0.2136, 0.448, 0.2158, 0.4503, 0.2136, 0.4503, 0.4348, 0.4449, 0.4371, 0.4472, 0.4348, 0.4472, 0.005439, 0.4503, 0.007714, 0.448, 0.007714, 0.4503, 0.4371, 0.4318, 0.4348, 0.434, 0.4349, 0.4317, 0.245, 0.6396, 0.2388, 0.6432, 0.2424, 0.637, 0.4188, 0.6396, 0.4214, 0.637, 0.425, 0.6432, 0.4188, 0.4607, 0.425, 0.4571, 0.4214, 0.4633, 0.245, 0.4607, 0.2424, 0.4633, 0.2388, 0.4571, 0.2743, 0.6113, 0.2704, 0.6147, 0.2678, 0.6121, 0.2712, 0.6082, 0.3898, 0.6113, 0.3929, 0.6082, 0.3962, 0.6121, 0.3936, 0.6147, 0.3898, 0.4897, 0.3936, 0.4862, 0.3963, 0.4889, 0.3929, 0.4928, 0.2743, 0.4897, 0.2712, 0.4928, 0.2678, 0.4889, 0.2704, 0.4862, 0.6028, 0.4144, 0.6028, 0.4144, 0.6028, 0.4144, 0.6028, 0.4144, 0.6028, 0.4144, 0.6028, 0.4144, 0.6028, 0.4144, 0.6028, 0.4144, 0.6028, 0.4144, 0.6028, 0.4144, 0.6028, 0.4144, 0.6028, 0.4144, 0.3706, 0.9357, 0.3684, 0.9357, 0.3706, 0.9334, 0.3706, 0.9334, 0.229, 0.9357, 0.2267, 0.9357, 0.2267, 0.9334, 0.2267, 0.9334, 0.6028, 0.4144, 0.6028, 0.4144, 0.6028, 0.4144, 0.6028, 0.4144, 0.6028, 0.4144, 0.6028, 0.4144, 0.4035, 0.1799, 0.4056, 0.1812, 0.4025, 0.1843, 0.4012, 0.1822, 0.2574, 0.1812, 0.2595, 0.1799, 0.2618, 0.1822, 0.2605, 0.1843, 0.4056, 0.03926, 0.4035, 0.04055, 0.4012, 0.03827, 0.4025, 0.03616, 0.2595, 0.04055, 0.2574, 0.03926, 0.2605, 0.03616, 0.2618, 0.03827, 0.4363, 0.2128, 0.434, 0.215, 0.4311, 0.2129, 0.4342, 0.2098, 0.2267, 0.2128, 0.2288, 0.2098, 0.2319, 0.2129, 0.229, 0.215, 0.4363, 0.007714, 0.4342, 0.01066, 0.4311, 0.007552, 0.434, 0.005439, 0.2267, 0.007714, 0.229, 0.005439, 0.2319, 0.007551, 0.2288, 0.01066, 0.6553, 0.4036, 0.6553, 0.4013, 0.6576, 0.4013, 0.448, 0.4013, 0.4503, 0.4013, 0.4503, 0.4036, 0.4472, 0.007713, 0.4495, 0.005439, 0.4495, 0.007762, 0.6545, 0.007762, 0.6545, 0.005439, 0.6568, 0.007713, 0.6028, 0.4144, 0.6028, 0.4144, 0.6028, 0.4144, 0.6028, 0.4144, 0.6028, 0.4144, 0.6028, 0.4144, 0.5077, 0.2724, 0.5055, 0.2746, 0.5032, 0.2701, 0.8205, 0.4303, 0.8205, 0.4271, 0.8254, 0.4287, 0.5077, 0.3451, 0.5032, 0.3473, 0.5055, 0.3428, 0.8005, 0.5298, 0.8056, 0.5298, 0.8015, 0.5329, 0.7864, 0.1145, 0.7854, 0.1176, 0.7813, 0.1145, 0.8047, 0.1246, 0.7996, 0.1246, 0.8037, 0.1215, 0.6028, 0.4144, 0.6028, 0.4144, 0.6028, 0.4144, 0.6028, 0.4144, 0.6028, 0.4144, 0.6028, 0.4144, 0.6014, 0.2724, 0.606, 0.2701, 0.6037, 0.2746, 0.6014, 0.3451, 0.6037, 0.3428, 0.606, 0.3473, 0.6708, 0.3442, 0.6685, 0.3443, 0.6707, 0.342, 0.7874, 0.5431, 0.7873, 0.5409, 0.7896, 0.5409, 0.7903, 0.14, 0.7926, 0.1423, 0.7903, 0.1423, 0.7873, 0.4472, 0.7874, 0.4449, 0.7896, 0.4472, 0.9002, 0.342, 0.9025, 0.3443, 0.9002, 0.3443, 0.8065, 0.342, 0.8065, 0.3443, 0.8043, 0.3443, 0.9002, 0.4147, 0.9002, 0.4124, 0.9025, 0.4124, 0.8065, 0.4147, 0.8043, 0.4124, 0.8065, 0.4124, 0.5995, 0.03624, 0.5972, 0.03397, 0.6018, 0.03165, 0.8156, 0.1215, 0.8206, 0.1215, 0.8166, 0.1246, 0.5033, 0.03397, 0.501, 0.03624, 0.4987, 0.03165, 0.8097, 0.4301, 0.8046, 0.4301, 0.8086, 0.4271, 0.5995, 0.1163, 0.5972, 0.1141, 0.6018, 0.1118, 0.8363, 0.1215, 0.8363, 0.1247, 0.8315, 0.1231, 0.501, 0.1163, 0.4987, 0.1118, 0.5033, 0.1141, 0.8165, 0.5298, 0.8215, 0.5298, 0.8175, 0.5329, 0.9013, 0.5167, 0.899, 0.519, 0.899, 0.5167, 0.3361, 0.8547, 0.3384, 0.8525, 0.3384, 0.8548, 0.8051, 0.5167, 0.8051, 0.519, 0.8028, 0.5167, 0.4346, 0.8547, 0.4323, 0.8548, 0.4323, 0.8525, 0.8057, 0.2114, 0.808, 0.2114, 0.808, 0.2137, 0.3252, 0.8547, 0.3229, 0.8548, 0.3229, 0.8525, 0.229, 0.8525, 0.229, 0.8548, 0.2267, 0.8547, 0.9042, 0.2114, 0.9019, 0.2137, 0.9019, 0.2114, 0.2136, 0.4371, 0.007714, 0.4371, 0.007714, 0.4348, 0.2136, 0.4348, 0.007714, 0.2267, 0.2136, 0.2267, 0.2136, 0.229, 0.007714, 0.229, 0.2267, 0.4318, 0.2267, 0.2259, 0.229, 0.2259, 0.229, 0.4317, 0.2136, 0.2136, 0.2136, 0.007714, 0.2158, 0.007714, 0.2158, 0.2136, 0.4348, 0.434, 0.229, 0.434, 0.229, 0.4317, 0.4349, 0.4317, 0.4348, 0.4472, 0.229, 0.4472, 0.229, 0.4449, 0.4348, 0.4449, 0.2267, 0.653, 0.2267, 0.4472, 0.229, 0.4472, 0.229, 0.653, 0.007714, 0.007714, 0.007714, 0.2136, 0.005439, 0.2136, 0.005439, 0.007714, 0.245, 0.6396, 0.4188, 0.6396, 0.425, 0.6432, 0.2388, 0.6432, 0.4188, 0.4607, 0.245, 0.4607, 0.2388, 0.4571, 0.425, 0.4571, 0.2388, 0.6432, 0.2388, 0.4571, 0.2424, 0.4633, 0.2424, 0.637, 0.425, 0.4571, 0.425, 0.6432, 0.4214, 0.637, 0.4214, 0.4633, 0.2743, 0.6113, 0.3898, 0.6113, 0.3936, 0.6147, 0.2704, 0.6147, 0.3898, 0.4897, 0.2743, 0.4897, 0.2704, 0.4862, 0.3936, 0.4862, 0.2678, 0.6121, 0.2678, 0.4889, 0.2712, 0.4928, 0.2712, 0.6082, 0.3963, 0.4889, 0.3962, 0.6121, 0.3929, 0.6082, 0.3929, 0.4928, 0.245, 0.4607, 0.2704, 0.4862, 0.2678, 0.4889, 0.2424, 0.4633, 0.2704, 0.6147, 0.245, 0.6396, 0.2424, 0.637, 0.2678, 0.6121, 0.3962, 0.6121, 0.4214, 0.637, 0.4188, 0.6396, 0.3936, 0.6147, 0.3936, 0.4862, 0.4188, 0.4607, 0.4214, 0.4633, 0.3963, 0.4889, 0.3929, 0.4928, 0.3676, 0.5181, 0.3646, 0.515, 0.3898, 0.4897, 0.2965, 0.5181, 0.2712, 0.4928, 0.2743, 0.4897, 0.2996, 0.515, 0.2996, 0.5862, 0.2743, 0.6113, 0.2712, 0.6082, 0.2965, 0.5831, 0.3676, 0.5831, 0.3929, 0.6082, 0.3898, 0.6113, 0.3646, 0.5862, 0.1431, 0.6251, 0.1826, 0.6251, 0.1849, 0.6274, 0.1431, 0.6274, 0.03867, 0.4813, 0.03867, 0.6251, 0.0364, 0.6274, 0.0364, 0.479, 0.07568, 0.4813, 0.03867, 0.4813, 0.0364, 0.479, 0.07568, 0.479, 0.1826, 0.6251, 0.1826, 0.4813, 0.1849, 0.479, 0.1849, 0.6274, 0.2662, 0.9357, 0.229, 0.9357, 0.2267, 0.9334, 0.2662, 0.9334, 0.1471, 0.9496, 0.007713, 0.9496, 0.005439, 0.9474, 0.1493, 0.9474, 0.8079, 0.9362, 0.6685, 0.9362, 0.6662, 0.9339, 0.8101, 0.9339, 0.6028, 0.4144, 0.6028, 0.4144, 0.6028, 0.4144, 0.6028, 0.4144, 0.6028, 0.4144, 0.6028, 0.4144, 0.6028, 0.4144, 0.6028, 0.4144, 0.6028, 0.4144, 0.6028, 0.4144, 0.6028, 0.4144, 0.6028, 0.4144, 0.6028, 0.4144, 0.6028, 0.4144, 0.6028, 0.4144, 0.6028, 0.4144, 0.1483, 0.9623, 0.006398, 0.9623, 0.007713, 0.9592, 0.1471, 0.9592, 0.8092, 0.9488, 0.6672, 0.9488, 0.6685, 0.9457, 0.8079, 0.9457, 0.229, 0.9405, 0.229, 0.9453, 0.2267, 0.9453, 0.2267, 0.9405, 0.6662, 0.9409, 0.6662, 0.9339, 0.6685, 0.9362, 0.6685, 0.9409, 0.1494, 0.9544, 0.1494, 0.9592, 0.1471, 0.9592, 0.1471, 0.9544, 0.3684, 0.9405, 0.3684, 0.9357, 0.3706, 0.9357, 0.3706, 0.9405, 0.653, 0.6647, 0.448, 0.6647, 0.451, 0.6616, 0.6501, 0.6616, 0.434, 0.667, 0.229, 0.667, 0.2319, 0.6639, 0.4311, 0.6639, 0.2574, 0.03926, 0.2288, 0.01066, 0.2319, 0.007551, 0.2605, 0.03616, 0.4342, 0.01066, 0.4056, 0.03926, 0.4025, 0.03616, 0.4311, 0.007552, 0.4056, 0.1812, 0.4342, 0.2098, 0.4311, 0.2129, 0.4025, 0.1843, 0.2288, 0.2098, 0.2574, 0.1812, 0.2605, 0.1843, 0.2319, 0.2129, 0.4763, 0.8393, 0.448, 0.8393, 0.448, 0.837, 0.4763, 0.837, 0.2552, 0.8416, 0.229, 0.8416, 0.229, 0.8393, 0.2552, 0.8393, 0.4503, 0.3451, 0.4503, 0.4013, 0.448, 0.4013, 0.448, 0.3451, 0.2267, 0.7104, 0.2267, 0.667, 0.229, 0.667, 0.229, 0.7104, 0.6553, 0.7808, 0.6553, 0.837, 0.653, 0.837, 0.653, 0.7808, 0.6553, 0.2724, 0.6553, 0.229, 0.6576, 0.229, 0.6576, 0.2724, 0.4503, 0.229, 0.4503, 0.2724, 0.448, 0.2724, 0.448, 0.229, 0.2267, 0.7831, 0.2267, 0.7104, 0.229, 0.7104, 0.229, 0.7831, 0.6553, 0.6648, 0.6553, 0.7081, 0.653, 0.7081, 0.653, 0.6647, 0.6553, 0.3451, 0.6553, 0.2724, 0.6576, 0.2724, 0.6576, 0.3451, 0.4503, 0.2724, 0.4503, 0.3451, 0.448, 0.3451, 0.448, 0.2724, 0.6553, 0.7081, 0.6553, 0.7808, 0.653, 0.7808, 0.653, 0.7081, 0.2267, 0.8393, 0.2267, 0.7831, 0.229, 0.7831, 0.229, 0.8393, 0.6553, 0.4013, 0.6553, 0.3451, 0.6576, 0.3451, 0.6576, 0.4013, 0.07568, 0.6251, 0.1431, 0.6251, 0.1431, 0.6274, 0.07568, 0.6274, 0.1826, 0.4813, 0.1431, 0.4813, 0.1431, 0.479, 0.1849, 0.479, 0.3336, 0.9357, 0.2662, 0.9357, 0.2662, 0.9334, 0.3336, 0.9334, 0.6014, 0.2724, 0.5077, 0.2724, 0.5032, 0.2701, 0.606, 0.2701, 0.606, 0.3473, 0.5032, 0.3473, 0.5077, 0.3451, 0.6014, 0.3451, 0.8739, 0.6376, 0.7966, 0.6376, 0.8012, 0.6353, 0.8694, 0.6353, 0.5055, 0.2746, 0.5055, 0.3428, 0.5032, 0.3473, 0.5032, 0.2701, 0.6028, 0.4144, 0.6028, 0.4144, 0.6028, 0.4144, 0.6028, 0.4144, 0.005439, 0.4348, 0.005439, 0.229, 0.007714, 0.229, 0.007714, 0.4348, 0.2136, 0.4503, 0.007714, 0.4503, 0.007714, 0.448, 0.2136, 0.448, 0.1431, 0.4813, 0.07568, 0.4813, 0.07568, 0.479, 0.1431, 0.479, 0.5909, 0.4294, 0.449, 0.4294, 0.4503, 0.4263, 0.5896, 0.4263, 0.2105, 0.6701, 0.005439, 0.6701, 0.008381, 0.667, 0.2075, 0.667, 0.6545, 0.007762, 0.4495, 0.007762, 0.4495, 0.005439, 0.6545, 0.005439, 0.7659, 0.1168, 0.6722, 0.1168, 0.6676, 0.1145, 0.7704, 0.1145, 0.7056, 0.4294, 0.6028, 0.4294, 0.6073, 0.4271, 0.701, 0.4271, 0.2158, 0.229, 0.2158, 0.4348, 0.2136, 0.4348, 0.2136, 0.229, 0.2136, 0.007714, 0.007714, 0.007714, 0.007714, 0.005439, 0.2136, 0.005439, 0.03867, 0.6251, 0.07568, 0.6251, 0.07568, 0.6274, 0.0364, 0.6274, 0.3684, 0.9357, 0.3336, 0.9357, 0.3336, 0.9334, 0.3706, 0.9334, 0.3696, 0.9484, 0.2277, 0.9484, 0.229, 0.9453, 0.3684, 0.9453, 0.6553, 0.229, 0.4503, 0.229, 0.4532, 0.2259, 0.6524, 0.2259, 0.6553, 0.4036, 0.4503, 0.4036, 0.4503, 0.4013, 0.6553, 0.4013, 0.7892, 0.4294, 0.721, 0.4294, 0.7165, 0.4271, 0.7937, 0.4271, 0.606, 0.2701, 0.606, 0.3473, 0.6037, 0.3428, 0.6037, 0.2746, 0.6028, 0.4144, 0.6028, 0.4144, 0.6028, 0.4144, 0.6028, 0.4144, 0.229, 0.9357, 0.229, 0.9405, 0.2267, 0.9405, 0.2267, 0.9357, 0.6662, 0.9457, 0.6662, 0.9409, 0.6685, 0.9409, 0.6685, 0.9457, 0.1493, 0.9474, 0.1494, 0.9544, 0.1471, 0.9544, 0.1471, 0.9496, 0.3684, 0.9453, 0.3684, 0.9405, 0.3706, 0.9405, 0.3706, 0.9453, 0.7889, 0.4147, 0.7451, 0.4147, 0.7451, 0.4124, 0.7889, 0.4124, 0.6137, 0.4144, 0.6137, 0.4144, 0.6137, 0.4144, 0.6137, 0.4144, 0.6137, 0.4144, 0.6137, 0.4144, 0.6137, 0.4144, 0.6137, 0.4144, 0.6137, 0.4144, 0.6137, 0.4144, 0.6137, 0.4144, 0.6137, 0.4144, 0.7159, 0.2105, 0.7229, 0.2105, 0.7229, 0.2128, 0.7159, 0.2128, 0.7381, 0.4124, 0.7451, 0.4124, 0.7451, 0.4147, 0.7381, 0.4147, 0.7214, 0.6639, 0.7145, 0.6639, 0.7145, 0.6616, 0.7214, 0.6616, 0.7145, 0.7576, 0.7214, 0.7576, 0.7214, 0.7599, 0.7145, 0.7599, 0.7229, 0.2105, 0.7298, 0.2105, 0.7298, 0.2128, 0.7229, 0.2128, 0.7312, 0.4124, 0.7381, 0.4124, 0.7381, 0.4147, 0.7312, 0.4147, 0.7283, 0.6639, 0.7214, 0.6639, 0.7214, 0.6616, 0.7283, 0.6616, 0.7214, 0.7576, 0.7283, 0.7576, 0.7283, 0.7599, 0.7214, 0.7599, 0.7283, 0.7576, 0.7349, 0.7576, 0.7349, 0.7599, 0.7283, 0.7599, 0.7363, 0.2128, 0.7298, 0.2128, 0.7298, 0.2105, 0.7363, 0.2105, 0.7283, 0.6616, 0.7349, 0.6616, 0.7349, 0.6639, 0.7283, 0.6639, 0.7247, 0.4124, 0.7312, 0.4124, 0.7312, 0.4147, 0.7247, 0.4147, 0.6708, 0.3442, 0.6708, 0.4124, 0.6685, 0.4124, 0.6685, 0.3443, 0.9445, 0.8891, 0.8508, 0.8891, 0.8508, 0.8868, 0.9445, 0.8868, 0.7873, 0.5409, 0.7873, 0.4472, 0.7896, 0.4472, 0.7896, 0.5409, 0.7926, 0.1423, 0.7926, 0.2105, 0.7903, 0.2105, 0.7903, 0.1423, 0.7363, 0.2105, 0.7903, 0.2105, 0.7903, 0.2128, 0.7363, 0.2128, 0.6708, 0.4124, 0.7247, 0.4124, 0.7247, 0.4147, 0.6707, 0.4147, 0.7888, 0.6639, 0.7349, 0.6639, 0.7349, 0.6616, 0.7888, 0.6616, 0.7349, 0.7576, 0.7888, 0.7576, 0.7888, 0.7599, 0.7349, 0.7599, 0.4541, 0.9183, 0.4974, 0.9183, 0.4974, 0.9206, 0.4541, 0.9206, 0.917, 0.6222, 0.9177, 0.6222, 0.9178, 0.6245, 0.917, 0.6245, 0.7827, 0.1037, 0.7394, 0.1037, 0.7394, 0.1014, 0.7827, 0.1014, 0.788, 0.005439, 0.7887, 0.005439, 0.7887, 0.007714, 0.788, 0.007714, 0.7394, 0.007714, 0.7332, 0.007714, 0.7332, 0.005439, 0.7394, 0.005439, 0.5036, 0.9206, 0.4974, 0.9206, 0.4974, 0.9183, 0.5036, 0.9183, 0.7394, 0.1037, 0.7332, 0.1037, 0.7332, 0.1014, 0.7394, 0.1014, 0.8684, 0.6245, 0.8622, 0.6245, 0.8622, 0.6222, 0.8684, 0.6222, 0.8622, 0.6245, 0.8569, 0.6245, 0.8569, 0.6222, 0.8622, 0.6222, 0.7279, 0.1014, 0.7332, 0.1014, 0.7332, 0.1037, 0.7279, 0.1037, 0.5036, 0.9183, 0.5088, 0.9183, 0.5088, 0.9206, 0.5036, 0.9206, 0.7332, 0.007714, 0.7279, 0.007714, 0.7279, 0.005439, 0.7332, 0.005439, 0.5088, 0.9183, 0.5141, 0.9183, 0.5141, 0.9206, 0.5088, 0.9206, 0.8517, 0.6222, 0.8569, 0.6222, 0.8569, 0.6245, 0.8517, 0.6245, 0.7279, 0.007714, 0.7227, 0.007714, 0.7227, 0.005439, 0.7279, 0.005439, 0.7279, 0.1037, 0.7227, 0.1037, 0.7227, 0.1014, 0.7279, 0.1014, 0.9002, 0.3443, 0.8065, 0.3443, 0.8065, 0.342, 0.9002, 0.342, 0.9002, 0.4147, 0.8065, 0.4147, 0.8065, 0.4124, 0.9002, 0.4124, 0.8065, 0.3443, 0.8065, 0.4124, 0.8043, 0.4124, 0.8043, 0.3443, 0.9025, 0.3443, 0.9025, 0.4124, 0.9002, 0.4124, 0.9002, 0.3443, 0.7227, 0.007714, 0.6676, 0.007714, 0.6676, 0.005439, 0.7227, 0.005439, 0.5691, 0.9206, 0.5141, 0.9206, 0.5141, 0.9183, 0.5691, 0.9183, 0.7227, 0.1037, 0.6676, 0.1037, 0.6676, 0.1014, 0.7227, 0.1014, 0.8517, 0.6245, 0.7967, 0.6245, 0.7967, 0.6222, 0.8517, 0.6222, 0.6269, 0.8393, 0.4763, 0.8393, 0.4763, 0.837, 0.6268, 0.837, 0.434, 0.8416, 0.4057, 0.8416, 0.4057, 0.8393, 0.434, 0.8393, 0.653, 0.8393, 0.6269, 0.8393, 0.6268, 0.837, 0.653, 0.837, 0.4057, 0.8416, 0.2552, 0.8416, 0.2552, 0.8393, 0.4057, 0.8393, 0.9868, 0.4472, 0.919, 0.4472, 0.9144, 0.4449, 0.9913, 0.4449, 0.5972, 0.03397, 0.5033, 0.03397, 0.4987, 0.03165, 0.6018, 0.03165, 0.9134, 0.342, 0.9903, 0.342, 0.9857, 0.3443, 0.9179, 0.3443, 0.9862, 0.657, 0.9203, 0.657, 0.9158, 0.6547, 0.9908, 0.6547, 0.8005, 0.4449, 0.9036, 0.4449, 0.899, 0.4472, 0.8051, 0.4472, 0.9157, 0.005439, 0.9907, 0.005439, 0.9862, 0.007725, 0.9203, 0.007725, 0.4987, 0.1118, 0.6018, 0.1118, 0.5972, 0.1141, 0.5033, 0.1141, 0.9019, 0.1423, 0.808, 0.1423, 0.8034, 0.14, 0.9065, 0.14, 0.9203, 0.657, 0.9203, 0.6865, 0.918, 0.6865, 0.918, 0.657, 0.9861, 0.03725, 0.9862, 0.007725, 0.9885, 0.007736, 0.9885, 0.03726, 0.899, 0.4767, 0.899, 0.4472, 0.9013, 0.4472, 0.9013, 0.4767, 0.8028, 0.4767, 0.8028, 0.4472, 0.8051, 0.4472, 0.8051, 0.4767, 0.9013, 0.4767, 0.9013, 0.4796, 0.899, 0.4796, 0.899, 0.4767, 0.8028, 0.4796, 0.8028, 0.4767, 0.8051, 0.4767, 0.8051, 0.4796, 0.9885, 0.03726, 0.9885, 0.04019, 0.9861, 0.04018, 0.9861, 0.03725, 0.9203, 0.6865, 0.9203, 0.6894, 0.918, 0.6894, 0.918, 0.6865, 0.8051, 0.4796, 0.8051, 0.4826, 0.8028, 0.4826, 0.8028, 0.4796, 0.918, 0.6923, 0.918, 0.6894, 0.9203, 0.6894, 0.9203, 0.6923, 0.9885, 0.04019, 0.9885, 0.04312, 0.9861, 0.04311, 0.9861, 0.04018, 0.899, 0.4826, 0.899, 0.4796, 0.9013, 0.4796, 0.9013, 0.4826, 0.9203, 0.6923, 0.9203, 0.6953, 0.918, 0.6953, 0.918, 0.6923, 0.9861, 0.04603, 0.9861, 0.04311, 0.9885, 0.04312, 0.9885, 0.04605, 0.9013, 0.4826, 0.9013, 0.4855, 0.899, 0.4855, 0.899, 0.4826, 0.8028, 0.4855, 0.8028, 0.4826, 0.8051, 0.4826, 0.8051, 0.4855, 0.9203, 0.07723, 0.9861, 0.07723, 0.9862, 0.07952, 0.9203, 0.07952, 0.8051, 0.5167, 0.899, 0.5167, 0.899, 0.519, 0.8051, 0.519, 0.9862, 0.7287, 0.9203, 0.7287, 0.9203, 0.7265, 0.9862, 0.7265, 0.3384, 0.8525, 0.4323, 0.8525, 0.4323, 0.8548, 0.3384, 0.8548, 0.9013, 0.4855, 0.9013, 0.5167, 0.899, 0.5167, 0.899, 0.4855, 0.8028, 0.5167, 0.8028, 0.4855, 0.8051, 0.4855, 0.8051, 0.5167, 0.918, 0.7265, 0.918, 0.6953, 0.9203, 0.6953, 0.9203, 0.7265, 0.9885, 0.04605, 0.9885, 0.07724, 0.9861, 0.07723, 0.9861, 0.04603, 0.808, 0.1423, 0.808, 0.1718, 0.8057, 0.1718, 0.8057, 0.1423, 0.9167, 0.4767, 0.9167, 0.4472, 0.919, 0.4472, 0.919, 0.4767, 0.988, 0.3443, 0.988, 0.3738, 0.9857, 0.3738, 0.9857, 0.3443, 0.9019, 0.1718, 0.9019, 0.1423, 0.9042, 0.1423, 0.9042, 0.1718, 0.9042, 0.1718, 0.9042, 0.1748, 0.9019, 0.1748, 0.9019, 0.1718, 0.8057, 0.1748, 0.8057, 0.1718, 0.808, 0.1718, 0.808, 0.1748, 0.919, 0.4767, 0.919, 0.4796, 0.9167, 0.4797, 0.9167, 0.4767, 0.9857, 0.3767, 0.9857, 0.3738, 0.988, 0.3738, 0.988, 0.3767, 0.988, 0.3767, 0.988, 0.3792, 0.9857, 0.3792, 0.9857, 0.3767, 0.9019, 0.1773, 0.9019, 0.1748, 0.9042, 0.1748, 0.9042, 0.1773, 0.808, 0.1748, 0.808, 0.1773, 0.8057, 0.1773, 0.8057, 0.1748, 0.9167, 0.4822, 0.9167, 0.4797, 0.919, 0.4796, 0.919, 0.4822, 0.988, 0.3792, 0.988, 0.3822, 0.9857, 0.3822, 0.9857, 0.3792, 0.9019, 0.1802, 0.9019, 0.1773, 0.9042, 0.1773, 0.9042, 0.1802, 0.808, 0.1773, 0.808, 0.1802, 0.8057, 0.1802, 0.8057, 0.1773, 0.9167, 0.4851, 0.9167, 0.4822, 0.919, 0.4822, 0.919, 0.4851, 0.9867, 0.5186, 0.9189, 0.5186, 0.919, 0.5163, 0.9868, 0.5163, 0.3229, 0.8548, 0.229, 0.8548, 0.229, 0.8525, 0.3229, 0.8525, 0.9179, 0.4134, 0.9857, 0.4134, 0.9858, 0.4156, 0.918, 0.4156, 0.9019, 0.2137, 0.808, 0.2137, 0.808, 0.2114, 0.9019, 0.2114, 0.9042, 0.1802, 0.9042, 0.2114, 0.9019, 0.2114, 0.9019, 0.1802, 0.8057, 0.2114, 0.8057, 0.1802, 0.808, 0.1802, 0.808, 0.2114, 0.919, 0.4851, 0.919, 0.5163, 0.9167, 0.5163, 0.9167, 0.4851, 0.9857, 0.4134, 0.9857, 0.3822, 0.988, 0.3822, 0.988, 0.4134, 0.6137, 0.4144, 0.6137, 0.4144, 0.6137, 0.4144, 0.6137, 0.4144, 0.6684, 0.6639, 0.6662, 0.6639, 0.6662, 0.6616, 0.6684, 0.6616, 0.6684, 0.7599, 0.6662, 0.7599, 0.6662, 0.7576, 0.6684, 0.7576, 0.6699, 0.2128, 0.6677, 0.2128, 0.6676, 0.2105, 0.6698, 0.2105, 0.7934, 0.4147, 0.7912, 0.4147, 0.7912, 0.4124, 0.7934, 0.4124, 0.6707, 0.6639, 0.6684, 0.6639, 0.6684, 0.6616, 0.6707, 0.6616, 0.6707, 0.7599, 0.6684, 0.7599, 0.6684, 0.7576, 0.6707, 0.7576, 0.6721, 0.2128, 0.6699, 0.2128, 0.6698, 0.2105, 0.6721, 0.2105, 0.7912, 0.4147, 0.7889, 0.4147, 0.7889, 0.4124, 0.7912, 0.4124, 0.7145, 0.6639, 0.6707, 0.6639, 0.6707, 0.6616, 0.7145, 0.6616, 0.7145, 0.7599, 0.6707, 0.7599, 0.6707, 0.7576, 0.7145, 0.7576, 0.7159, 0.2128, 0.6721, 0.2128, 0.6721, 0.2105, 0.7159, 0.2105, 0.448, 0.9183, 0.4487, 0.9183, 0.4487, 0.9206, 0.448, 0.9206, 0.9143, 0.6222, 0.917, 0.6222, 0.917, 0.6245, 0.9144, 0.6245, 0.7887, 0.1037, 0.788, 0.1037, 0.788, 0.1014, 0.7887, 0.1014, 0.7853, 0.005439, 0.788, 0.005439, 0.788, 0.007714, 0.7853, 0.007714, 0.4487, 0.9183, 0.4514, 0.9183, 0.4514, 0.9206, 0.4487, 0.9206, 0.788, 0.1037, 0.7853, 0.1037, 0.7853, 0.1014, 0.788, 0.1014, 0.9116, 0.6222, 0.9143, 0.6222, 0.9144, 0.6245, 0.9117, 0.6245, 0.7827, 0.005439, 0.7853, 0.005439, 0.7853, 0.007714, 0.7827, 0.007714, 0.4514, 0.9183, 0.4541, 0.9183, 0.4541, 0.9206, 0.4514, 0.9206, 0.7853, 0.1037, 0.7827, 0.1037, 0.7827, 0.1014, 0.7853, 0.1014, 0.8684, 0.6222, 0.9116, 0.6222, 0.9117, 0.6245, 0.8684, 0.6245, 0.7394, 0.005439, 0.7827, 0.005439, 0.7827, 0.007714, 0.7394, 0.007714, 0.007714, 0.4348, 0.007714, 0.229, 0.2136, 0.229, 0.2136, 0.4348, 0.229, 0.653, 0.229, 0.4472, 0.2388, 0.4571, 0.2388, 0.6432, 0.4348, 0.653, 0.229, 0.653, 0.2388, 0.6432, 0.425, 0.6432, 0.2136, 0.4503, 0.2136, 0.6561, 0.1849, 0.6274, 0.1849, 0.479, 0.2136, 0.6561, 0.007714, 0.6561, 0.0364, 0.6274, 0.07568, 0.6274, 0.1431, 0.6274, 0.1849, 0.6274, 0.2136, 0.2136, 0.007714, 0.2136, 0.007714, 0.007714, 0.2136, 0.007714, 0.4348, 0.4472, 0.4348, 0.653, 0.425, 0.6432, 0.425, 0.4571, 0.229, 0.2259, 0.4348, 0.2259, 0.4349, 0.4317, 0.229, 0.4317, 0.007714, 0.6561, 0.007714, 0.4503, 0.0364, 0.479, 0.0364, 0.6274, 0.448, 0.4449, 0.6538, 0.4449, 0.6538, 0.6508, 0.448, 0.6508, 0.229, 0.4472, 0.4348, 0.4472, 0.425, 0.4571, 0.2388, 0.4571, 0.007714, 0.4503, 0.2136, 0.4503, 0.1849, 0.479, 0.1431, 0.479, 0.07568, 0.479, 0.0364, 0.479, 0.1792, 0.8894, 0.005439, 0.8894, 0.03071, 0.8532, 0.1539, 0.8532, 0.448, 0.9315, 0.6217, 0.9315, 0.597, 0.9677, 0.4738, 0.9677, 0.1792, 0.9365, 0.005439, 0.9365, 0.03071, 0.9003, 0.1539, 0.9003, 0.6662, 0.8868, 0.84, 0.8868, 0.8147, 0.923, 0.6915, 0.923, 0.3898, 0.6113, 0.2743, 0.6113, 0.2996, 0.5862, 0.3646, 0.5862, 0.2712, 0.6082, 0.2712, 0.4928, 0.2965, 0.5181, 0.2965, 0.5831, 0.3929, 0.4928, 0.3929, 0.6082, 0.3676, 0.5831, 0.3676, 0.5181, 0.2743, 0.4897, 0.3898, 0.4897, 0.3646, 0.515, 0.2996, 0.515, 0.2965, 0.5181, 0.2996, 0.515, 0.3646, 0.515, 0.3676, 0.5181, 0.3676, 0.5831, 0.3646, 0.5862, 0.2996, 0.5862, 0.2965, 0.5831, 0.6028, 0.4144, 0.6028, 0.4144, 0.6028, 0.4144, 0.6028, 0.4144, 0.6028, 0.4144, 0.6028, 0.4144, 0.6028, 0.4144, 0.6028, 0.4144, 0.6028, 0.4144, 0.6028, 0.4144, 0.6028, 0.4144, 0.6028, 0.4144, 0.6028, 0.4144, 0.6028, 0.4144, 0.6028, 0.4144, 0.6028, 0.4144, 0.5525, 0.4167, 0.5919, 0.4144, 0.5919, 0.4144, 0.5896, 0.4215, 0.5896, 0.4263, 0.4503, 0.4263, 0.4503, 0.4215, 0.448, 0.4144, 0.448, 0.4144, 0.485, 0.4167, 0.007713, 0.9496, 0.1471, 0.9496, 0.1471, 0.9544, 0.007713, 0.9544, 0.2662, 0.9357, 0.3336, 0.9357, 0.3684, 0.9357, 0.3684, 0.9405, 0.3684, 0.9453, 0.229, 0.9453, 0.229, 0.9405, 0.229, 0.9357, 0.6685, 0.9362, 0.8079, 0.9362, 0.8079, 0.9409, 0.6685, 0.9409, 0.4056, 0.1812, 0.4056, 0.03926, 0.4342, 0.01066, 0.4342, 0.2098, 0.2605, 0.1843, 0.4025, 0.1843, 0.4311, 0.2129, 0.2319, 0.2129, 0.007713, 0.9544, 0.1471, 0.9544, 0.1471, 0.9592, 0.007713, 0.9592, 0.2574, 0.03926, 0.2574, 0.1812, 0.2288, 0.2098, 0.2288, 0.01066, 0.6685, 0.9409, 0.8079, 0.9409, 0.8079, 0.9457, 0.6685, 0.9457, 0.4025, 0.03616, 0.2605, 0.03616, 0.2319, 0.007551, 0.4311, 0.007552, 0.448, 0.6647, 0.653, 0.6647, 0.653, 0.7081, 0.448, 0.7081, 0.4503, 0.229, 0.6553, 0.229, 0.6553, 0.2724, 0.606, 0.2701, 0.5032, 0.2701, 0.4503, 0.2724, 0.229, 0.667, 0.434, 0.667, 0.434, 0.7104, 0.229, 0.7104, 0.005439, 0.6701, 0.2105, 0.6701, 0.2105, 0.7134, 0.1576, 0.7112, 0.05478, 0.7112, 0.005439, 0.7134, 0.4495, 0.1844, 0.4987, 0.1867, 0.6018, 0.1867, 0.6545, 0.1844, 0.6545, 0.2128, 0.4495, 0.2128, 0.448, 0.7808, 0.653, 0.7808, 0.653, 0.837, 0.6268, 0.837, 0.4763, 0.837, 0.448, 0.837, 0.5032, 0.3473, 0.606, 0.3473, 0.6553, 0.3451, 0.6553, 0.4013, 0.4503, 0.4013, 0.4503, 0.3451, 0.229, 0.7831, 0.434, 0.7831, 0.434, 0.8393, 0.4057, 0.8393, 0.2552, 0.8393, 0.229, 0.8393, 0.05478, 0.7884, 0.1576, 0.7884, 0.2105, 0.7861, 0.2105, 0.8424, 0.005439, 0.8424, 0.005439, 0.7861, 0.4495, 0.007762, 0.6545, 0.007762, 0.6545, 0.03392, 0.6018, 0.03165, 0.4987, 0.03165, 0.4495, 0.03392, 0.4503, 0.2724, 0.5032, 0.2701, 0.5032, 0.3473, 0.4503, 0.3451, 0.229, 0.7104, 0.434, 0.7104, 0.434, 0.7831, 0.229, 0.7831, 0.1576, 0.7112, 0.2105, 0.7134, 0.2105, 0.7861, 0.1576, 0.7884, 0.005439, 0.7134, 0.05478, 0.7112, 0.05478, 0.7884, 0.005439, 0.7861, 0.448, 0.7081, 0.653, 0.7081, 0.653, 0.7808, 0.448, 0.7808, 0.606, 0.2701, 0.6553, 0.2724, 0.6553, 0.3451, 0.606, 0.3473, 0.6028, 0.4144, 0.6028, 0.4144, 0.6028, 0.4144, 0.6028, 0.4144, 0.7887, 0.007714, 0.7887, 0.1014, 0.788, 0.1014, 0.788, 0.007714, 0.448, 0.9183, 0.448, 0.8502, 0.4487, 0.8502, 0.4487, 0.9183, 0.6137, 0.4144, 0.6137, 0.4144, 0.6137, 0.4144, 0.6137, 0.4144, 0.6137, 0.4144, 0.6137, 0.4144, 0.6137, 0.4144, 0.6137, 0.4144, 0.7858, 0.554, 0.7858, 0.6477, 0.7851, 0.6477, 0.7851, 0.554, 0.6137, 0.4144, 0.6137, 0.4144, 0.6137, 0.4144, 0.6137, 0.4144, 0.6137, 0.4144, 0.6137, 0.4144, 0.6137, 0.4144, 0.6137, 0.4144, 0.9177, 0.554, 0.9177, 0.6222, 0.917, 0.6222, 0.917, 0.554, 0.7451, 0.3442, 0.7451, 0.4124, 0.7381, 0.4124, 0.7381, 0.3442, 0.6707, 0.7576, 0.6707, 0.6639, 0.7145, 0.6639, 0.7145, 0.7576, 0.7145, 0.7576, 0.7145, 0.6639, 0.7214, 0.6639, 0.7214, 0.7576, 0.7889, 0.3442, 0.7889, 0.4124, 0.7451, 0.4124, 0.7451, 0.3442, 0.713, 0.5409, 0.713, 0.4472, 0.7199, 0.4472, 0.7199, 0.5409, 0.6692, 0.5409, 0.6692, 0.4472, 0.713, 0.4472, 0.713, 0.5409, 0.6721, 0.2105, 0.6721, 0.1423, 0.7159, 0.1423, 0.7159, 0.2105, 0.7159, 0.2105, 0.7159, 0.1423, 0.7229, 0.1423, 0.7229, 0.2105, 0.7381, 0.3442, 0.7381, 0.4124, 0.7312, 0.4124, 0.7312, 0.3442, 0.7214, 0.7576, 0.7214, 0.6639, 0.7283, 0.6639, 0.7283, 0.7576, 0.7199, 0.5409, 0.7199, 0.4472, 0.7268, 0.4472, 0.7268, 0.5409, 0.7229, 0.2105, 0.7229, 0.1423, 0.7298, 0.1423, 0.7298, 0.2105, 0.7312, 0.3442, 0.7312, 0.4124, 0.7247, 0.4124, 0.7247, 0.3442, 0.7283, 0.7576, 0.7283, 0.6639, 0.7349, 0.6639, 0.7349, 0.7576, 0.7268, 0.5409, 0.7268, 0.4472, 0.7334, 0.4472, 0.7334, 0.5409, 0.7298, 0.2105, 0.7298, 0.1423, 0.7363, 0.1423, 0.7363, 0.2105, 0.7247, 0.3442, 0.7247, 0.4124, 0.6708, 0.4124, 0.6708, 0.3442, 0.7349, 0.7576, 0.7349, 0.6639, 0.7888, 0.6639, 0.7888, 0.7576, 0.7334, 0.5409, 0.7334, 0.4472, 0.7873, 0.4472, 0.7873, 0.5409, 0.7363, 0.2105, 0.7363, 0.1423, 0.7903, 0.1423, 0.7903, 0.2105, 0.8508, 0.8891, 0.9445, 0.8891, 0.9445, 0.9573, 0.8508, 0.9573, 0.7394, 0.007714, 0.7394, 0.1014, 0.7332, 0.1014, 0.7332, 0.007714, 0.7827, 0.007714, 0.7827, 0.1014, 0.7394, 0.1014, 0.7394, 0.007714, 0.8684, 0.554, 0.8684, 0.6222, 0.8622, 0.6222, 0.8622, 0.554, 0.9117, 0.554, 0.9116, 0.6222, 0.8684, 0.6222, 0.8684, 0.554, 0.4541, 0.9183, 0.4541, 0.8502, 0.4974, 0.8502, 0.4974, 0.9183, 0.4974, 0.9183, 0.4974, 0.8502, 0.5036, 0.8502, 0.5036, 0.9183, 0.7364, 0.554, 0.7364, 0.6477, 0.7302, 0.6477, 0.7302, 0.554, 0.7797, 0.554, 0.7797, 0.6477, 0.7364, 0.6477, 0.7364, 0.554, 0.7332, 0.007714, 0.7332, 0.1014, 0.7279, 0.1014, 0.7279, 0.007714, 0.8622, 0.554, 0.8622, 0.6222, 0.8569, 0.6222, 0.8569, 0.554, 0.5036, 0.9183, 0.5036, 0.8502, 0.5088, 0.8502, 0.5088, 0.9183, 0.7302, 0.554, 0.7302, 0.6477, 0.725, 0.6477, 0.725, 0.554, 0.7279, 0.007714, 0.7279, 0.1014, 0.7227, 0.1014, 0.7227, 0.007714, 0.8569, 0.554, 0.8569, 0.6222, 0.8517, 0.6222, 0.8517, 0.554, 0.5088, 0.9183, 0.5088, 0.8502, 0.5141, 0.8502, 0.5141, 0.9183, 0.725, 0.554, 0.725, 0.6477, 0.7197, 0.6477, 0.7197, 0.554, 0.7227, 0.007714, 0.7227, 0.1014, 0.6676, 0.1014, 0.6676, 0.007714, 0.8517, 0.554, 0.8517, 0.6222, 0.7967, 0.6222, 0.7967, 0.554, 0.5141, 0.9183, 0.5141, 0.8502, 0.5691, 0.8502, 0.5691, 0.9183, 0.7197, 0.554, 0.7197, 0.6477, 0.6647, 0.6477, 0.6647, 0.554, 0.8065, 0.3443, 0.9002, 0.3443, 0.9002, 0.4124, 0.8065, 0.4124, 0.4495, 0.03392, 0.4987, 0.03165, 0.4987, 0.1085, 0.4987, 0.1118, 0.4987, 0.1867, 0.4495, 0.1844, 0.6018, 0.1867, 0.6018, 0.1118, 0.6018, 0.1085, 0.6018, 0.03165, 0.6545, 0.03392, 0.6545, 0.1844, 0.919, 0.4472, 0.9868, 0.4472, 0.9868, 0.4767, 0.919, 0.4767, 0.9006, 0.2259, 0.9946, 0.2259, 0.9946, 0.2554, 0.9006, 0.2554, 0.8051, 0.4472, 0.899, 0.4472, 0.899, 0.4767, 0.8051, 0.4767, 0.9203, 0.657, 0.9862, 0.657, 0.9862, 0.6865, 0.9203, 0.6865, 0.9179, 0.3443, 0.9857, 0.3443, 0.9857, 0.3738, 0.9179, 0.3738, 0.9203, 0.007725, 0.9862, 0.007725, 0.9861, 0.03725, 0.9203, 0.03725, 0.4987, 0.1118, 0.4987, 0.1085, 0.6018, 0.1085, 0.6018, 0.1118, 0.8984, 0.7707, 0.9923, 0.7707, 0.9923, 0.8003, 0.8984, 0.8003, 0.9203, 0.03725, 0.9861, 0.03725, 0.9861, 0.04018, 0.9203, 0.04018, 0.8051, 0.4767, 0.899, 0.4767, 0.899, 0.4796, 0.8051, 0.4796, 0.808, 0.1423, 0.9019, 0.1423, 0.9019, 0.1718, 0.808, 0.1718, 0.9203, 0.6865, 0.9862, 0.6865, 0.9862, 0.6894, 0.9203, 0.6894, 0.8984, 0.8003, 0.9923, 0.8003, 0.9923, 0.8032, 0.8984, 0.8032, 0.9203, 0.04018, 0.9861, 0.04018, 0.9861, 0.04311, 0.9203, 0.04311, 0.8051, 0.4796, 0.899, 0.4796, 0.899, 0.4826, 0.8051, 0.4826, 0.8984, 0.8032, 0.9923, 0.8032, 0.9923, 0.8061, 0.8984, 0.8061, 0.9203, 0.6894, 0.9862, 0.6894, 0.9862, 0.6923, 0.9203, 0.6923, 0.9203, 0.04311, 0.9861, 0.04311, 0.9861, 0.04603, 0.9203, 0.04603, 0.8051, 0.4826, 0.899, 0.4826, 0.899, 0.4855, 0.8051, 0.4855, 0.8984, 0.8061, 0.9923, 0.8061, 0.9923, 0.8091, 0.8984, 0.8091, 0.9203, 0.6923, 0.9862, 0.6923, 0.9862, 0.6953, 0.9203, 0.6953, 0.9203, 0.04603, 0.9861, 0.04603, 0.9861, 0.07723, 0.9203, 0.07723, 0.8051, 0.4855, 0.899, 0.4855, 0.899, 0.5167, 0.8051, 0.5167, 0.8984, 0.8091, 0.9923, 0.8091, 0.9923, 0.8403, 0.8984, 0.8403, 0.9203, 0.6953, 0.9862, 0.6953, 0.9862, 0.7265, 0.9203, 0.7265, 0.3384, 0.9207, 0.3384, 0.8548, 0.4323, 0.8548, 0.4323, 0.9207, 0.919, 0.4767, 0.9868, 0.4767, 0.9868, 0.4796, 0.919, 0.4796, 0.808, 0.1718, 0.9019, 0.1718, 0.9019, 0.1748, 0.808, 0.1748, 0.9006, 0.2554, 0.9946, 0.2554, 0.9946, 0.2584, 0.9006, 0.2584, 0.9179, 0.3738, 0.9857, 0.3738, 0.9857, 0.3767, 0.9179, 0.3767, 0.919, 0.4796, 0.9868, 0.4796, 0.9868, 0.4822, 0.919, 0.4822, 0.808, 0.1748, 0.9019, 0.1748, 0.9019, 0.1773, 0.808, 0.1773, 0.9006, 0.2584, 0.9946, 0.2584, 0.9946, 0.2609, 0.9006, 0.2609, 0.9179, 0.3767, 0.9857, 0.3767, 0.9857, 0.3792, 0.9179, 0.3792, 0.919, 0.4822, 0.9868, 0.4822, 0.9868, 0.4851, 0.919, 0.4851, 0.808, 0.1773, 0.9019, 0.1773, 0.9019, 0.1802, 0.808, 0.1802, 0.9006, 0.2609, 0.9946, 0.2609, 0.9946, 0.2638, 0.9006, 0.2638, 0.9179, 0.3792, 0.9857, 0.3792, 0.9857, 0.3822, 0.9179, 0.3822, 0.919, 0.4851, 0.9868, 0.4851, 0.9868, 0.5163, 0.919, 0.5163, 0.808, 0.1802, 0.9019, 0.1802, 0.9019, 0.2114, 0.808, 0.2114, 0.9006, 0.2638, 0.9946, 0.2638, 0.9946, 0.295, 0.9006, 0.295, 0.9179, 0.3822, 0.9857, 0.3822, 0.9857, 0.4134, 0.9179, 0.4134, 0.229, 0.9226, 0.229, 0.8548, 0.3229, 0.8548, 0.3229, 0.9226, 0.7934, 0.3442, 0.7934, 0.4124, 0.7912, 0.4124, 0.7912, 0.3442, 0.6647, 0.5409, 0.6647, 0.4472, 0.6669, 0.4472, 0.6669, 0.5409, 0.6662, 0.7576, 0.6662, 0.6639, 0.6684, 0.6639, 0.6684, 0.7576, 0.6676, 0.2105, 0.6676, 0.1423, 0.6699, 0.1423, 0.6698, 0.2105, 0.7912, 0.3442, 0.7912, 0.4124, 0.7889, 0.4124, 0.7889, 0.3442, 0.6669, 0.5409, 0.6669, 0.4472, 0.6692, 0.4472, 0.6692, 0.5409, 0.6684, 0.7576, 0.6684, 0.6639, 0.6707, 0.6639, 0.6707, 0.7576, 0.6698, 0.2105, 0.6699, 0.1423, 0.6721, 0.1423, 0.6721, 0.2105, 0.7851, 0.554, 0.7851, 0.6477, 0.7824, 0.6477, 0.7824, 0.554, 0.4487, 0.9183, 0.4487, 0.8502, 0.4514, 0.8502, 0.4514, 0.9183, 0.917, 0.554, 0.917, 0.6222, 0.9143, 0.6222, 0.9143, 0.554, 0.788, 0.007714, 0.788, 0.1014, 0.7853, 0.1014, 0.7853, 0.007714, 0.7824, 0.554, 0.7824, 0.6477, 0.7797, 0.6477, 0.7797, 0.554, 0.4514, 0.9183, 0.4514, 0.8502, 0.4541, 0.8502, 0.4541, 0.9183, 0.7853, 0.007714, 0.7853, 0.1014, 0.7827, 0.1014, 0.7827, 0.007714, 0.9143, 0.554, 0.9143, 0.6222, 0.9116, 0.6222, 0.9117, 0.554])
me_cube_001.materials.append(mat_material_001)
me_cube_001.materials.append(mat_material_002)
me_cube_001.materials.append(mat_material_003)
me_cube_001.update()
me_cube_002 = bpy.data.meshes.new('Cube.002')
me_cube_002.from_pydata([(-0.25, -0.25, -0.25), (-0.25, -0.25, 0.25), (-0.25, 0.25, -0.25), (-0.25, 0.25, 0.25), (0.25, -0.25, -0.25), (0.25, -0.25, 0.25), (0.25, 0.25, -0.25), (0.25, 0.25, 0.25)], [], [(0, 1, 3, 2), (2, 3, 7, 6), (6, 7, 5, 4), (4, 5, 1, 0), (2, 6, 4, 0), (7, 3, 1, 5)])
_uv = me_cube_002.uv_layers.new(name='UVMap')
_uv.uv.foreach_set('vector', [0.7737, 0.3311, 0.6685, 0.3311, 0.6685, 0.2259, 0.7737, 0.2259, 0.7714, 0.8759, 0.6662, 0.8759, 0.6662, 0.7707, 0.7714, 0.7707, 0.8875, 0.8759, 0.7823, 0.8759, 0.7823, 0.7707, 0.8875, 0.7707, 0.8897, 0.3311, 0.7845, 0.3311, 0.7845, 0.2259, 0.8897, 0.2259, 0.9048, 0.005439, 0.9048, 0.1106, 0.7996, 0.1106, 0.7996, 0.005439, 0.9049, 0.6547, 0.9049, 0.7599, 0.7997, 0.7599, 0.7997, 0.6547])
me_cube_002.materials.append(mat_material_004)
me_cube_002.update()
arm_armature = bpy.data.armatures.new('Armature')  # bones are not reproduced

# ---- objects
ob_cube = bpy.data.objects.new('Cube', me_cube_001)
ob_armature = bpy.data.objects.new('Armature', arm_armature)
ob_cube_001 = bpy.data.objects.new('Cube.001', me_cube_002)

# ---- transforms, parenting, visibility, modifiers, constraints
ob_cube.parent = ob_armature
ob_cube.location = (0.0, 0.0, 1.224)
_vg = ob_cube.vertex_groups.new(name='root')
for _i, _w in zip([118, 119, 120, 121, 122, 123, 124, 125, 126, 127, 128, 129, 138, 139, 140, 141, 142, 143, 144, 145, 155, 156, 159, 160, 161, 162, 164, 165, 169, 170, 171, 172, 173, 181, 182, 183, 184, 185, 282, 283, 284, 285, 286, 287, 288, 289, 290, 291, 292, 293, 294, 295, 296, 297, 298, 299, 300, 301, 302, 303, 304, 305, 306, 307, 308, 309, 310, 311, 312, 313, 314, 315, 316, 317, 318, 319, 320, 321, 322, 323, 324, 325, 326, 327, 328, 329, 330, 331, 332, 333, 334, 335, 336, 337, 338, 339, 340, 341, 342, 343, 344, 345, 346, 347, 348, 349, 350, 351, 352, 353, 354, 355, 356, 357, 358, 359, 360, 361, 362, 363, 364, 365, 366, 367, 368, 369, 370, 371, 372, 373, 374, 375, 376, 377, 378, 379, 380, 381, 382, 383, 384, 385, 386, 387, 388, 389, 390, 391, 392, 393, 394, 395, 396, 397, 398, 399, 400, 401, 402, 407, 408, 409, 410, 415, 416, 417, 426, 427, 428, 433], [0.1016, 0.09886, 0.1001, 0.06909, 0.06732, 0.07134, 0.07883, 0.07797, 0.08138, 0.1064, 0.1037, 0.1047, 0.02868, 0.02759, 0.03116, 0.03012, 0.05902, 0.05717, 0.05642, 0.05449, 0.0001397, 0.0, 0.0, 0.004193, 0.0106, 0.004129, 0.007245, 0.000177, 0.0002391, 0.0, 0.007467, 0.01432, 0.007405, 0.0, 3.655e-05, 0.001115, 0.001002, 0.007459, 0.1113, 0.1131, 0.103, 0.09967, 0.09247, 0.0962, 0.1122, 0.1144, 0.09869, 0.08834, 0.08933, 0.07993, 0.06949, 0.06863, 0.105, 0.1127, 0.1066, 0.07286, 0.07564, 0.0813, 0.4593, 0.4686, 0.499, 0.02733, 0.02347, 0.3664, 0.3759, 0.3864, 0.3573, 0.3829, 0.3677, 0.4686, 0.5027, 0.4773, 0.1666, 0.1707, 0.02042, 0.02523, 0.1414, 0.1369, 0.02184, 0.01829, 0.1268, 0.1227, 0.01541, 0.01977, 0.1482, 0.1521, 0.01736, 0.01407, 0.1145, 0.1108, 0.01135, 0.01534, 0.1329, 0.1365, 0.01326, 0.01021, 0.1033, 0.09987, 0.007595, 0.01125, 0.1191, 0.1223, 0.002381, 0.001322, 0.000681, 0.04134, 0.0434, 0.03769, 0.0005286, 0.001663, 0.002744, 0.05621, 0.05174, 0.05807, 0.1737, 0.17, 0.04044, 0.03636, 0.04728, 0.05063, 0.1425, 0.1463, 0.1546, 0.1512, 0.0337, 0.02999, 0.03959, 0.04269, 0.1282, 0.1316, 0.1407, 0.1375, 0.02893, 0.02549, 0.03407, 0.03698, 0.1177, 0.1209, 0.1259, 0.1229, 0.02379, 0.02065, 0.02811, 0.03083, 0.1065, 0.1094, 0.05407, 0.05601, 0.0494, 0.003427, 0.001606, 0.001439, 0.001874, 0.00162, 0.003776, 0.05368, 0.05, 0.05563, 0.000177, 0.0002391, 0.007405, 0.007467, 6.676e-05, 9.02e-05, 0.002793, 0.002817, 0.002601, 0.002623, 6.217e-05, 8.4e-05]): _vg.add([_i], _w, 'REPLACE')
_vg = ob_cube.vertex_groups.new(name='notuse')
for _i, _w in zip([0, 1, 3, 6, 7, 8, 9, 11, 12, 13, 14, 15, 18, 19, 20, 22, 23, 26, 30, 33, 34, 35, 38, 39, 44, 45, 48, 49, 50, 51, 53, 56, 58, 59, 60, 61, 62, 63, 64, 65, 66, 67, 68, 69, 70, 71, 72, 73, 74, 75, 76, 77, 78, 79, 80, 81, 82, 83, 84, 85, 86, 87, 88, 89, 90, 91, 92, 93, 94, 95, 96, 97, 98, 99, 100, 101, 102, 103, 104, 105, 106, 107, 108, 109, 110, 111, 112, 113, 114, 115, 116, 117, 118, 119, 120, 121, 122, 123, 124, 125, 126, 127, 128, 129, 130, 131, 132, 133, 134, 135, 136, 137, 138, 139, 140, 141, 142, 143, 144, 145, 146, 147, 148, 149, 150, 151, 152, 153, 154, 155, 156, 157, 158, 159, 160, 161, 162, 163, 164, 165, 166, 167, 168, 169, 170, 171, 172, 173, 174, 175, 176, 177, 178, 179, 180, 181, 182, 183, 184, 185, 186, 187, 188, 189, 190, 191, 192, 193, 282, 283, 285, 286, 288, 289, 292, 294, 298, 300, 402, 403, 404, 405, 406, 407, 408, 409, 411, 412, 413, 414, 415, 416, 418, 420, 421, 422, 423, 424, 426, 427, 428, 429, 430, 431, 432, 433, 434, 435, 436, 437, 438, 439, 440, 441, 442, 443, 444, 445, 446, 447, 448, 449], [6.501e-06, 0.0009992, 1.382e-06, 0.0007148, 0.001531, 0.003131, 6.501e-06, 0.00018, 0.1197, 0.1178, 0.1253, 0.001255, 0.08975, 0.09082, 0.09649, 0.001046, 0.0008175, 0.0014, 0.0014, 0.09555, 0.09555, 0.1025, 0.001289, 0.001346, 0.001346, 0.001289, 0.05199, 0.05199, 0.05661, 0.05661, 0.0009761, 0.0009761, 0.02152, 0.02152, 0.4322, 0.03582, 0.03342, 0.3615, 0.0146, 0.0136, 0.1639, 0.1589, 0.2259, 0.2928, 0.1797, 0.1757, 0.4304, 0.4331, 0.03582, 0.4322, 0.3641, 0.3615, 0.0146, 0.3615, 0.2295, 0.1639, 0.2259, 0.2945, 0.1797, 0.2928, 0.4429, 0.444, 0.4457, 0.4454, 0.3687, 0.3721, 0.3746, 0.3703, 0.26, 0.2543, 0.2509, 0.2584, 0.3228, 0.3349, 0.3332, 0.3174, 0.4001, 0.4002, 0.4106, 0.4094, 0.2378, 0.2532, 0.2544, 0.2381, 0.1599, 0.1721, 0.171, 0.159, 0.3349, 0.3336, 0.3393, 0.3406, 0.03161, 0.03508, 0.03496, 0.00147, 0.001439, 0.0002602, 0.0004878, 0.0004289, 0.0002253, 0.02769, 0.03028, 0.03066, 0.1097, 0.1109, 0.2141, 0.2106, 0.07129, 0.07286, 0.2506, 0.2471, 0.03349, 0.03191, 0.00563, 0.004323, 0.09416, 0.09123, 0.1062, 0.1036, 0.01221, 0.01151, 0.3759, 0.2117, 0.235, 0.01221, 0.3759, 0.3795, 0.09847, 0.09523, 0.1102, 0.08574, 0.08815, 0.1053, 0.006228, 0.008039, 0.008952, 0.002963, 0.004051, 0.0001964, 0.2015, 0.18, 0.07384, 0.0712, 0.08218, 4.654e-06, 0.0, 0.002299, 0.01336, 0.01322, 0.4121, 0.01336, 0.4121, 0.4152, 0.1129, 0.1329, 0.1101, 0.01291, 0.01621, 0.01698, 0.3639, 0.3679, 0.2958, 0.2869, 0.2303, 0.2268, 0.4334, 0.4377, 0.02195, 0.01787, 0.00195, 0.001111, 0.0255, 0.02211, 0.001116, 0.0, 0.0, 0.0009534, 0.0001964, 0.002963, 0.08574, 0.08815, 0.07384, 0.0712, 0.002299, 4.654e-06, 0.002519, 0.07799, 0.0802, 0.06765, 0.06524, 0.002107, 0.002278, 0.07054, 0.07256, 0.06167, 0.05948, 0.001921, 0.007683, 0.005018, 0.01164, 0.01487, 0.1069, 0.1096, 0.09552, 0.09235, 0.003287, 0.0007993, 0.0959, 0.09844, 0.007183, 0.0102, 0.08545, 0.0825, 7.229e-05, 0.002373, 0.0881, 0.08572, 0.00305, 0.00579, 0.07614, 0.07348]): _vg.add([_i], _w, 'REPLACE')
_vg = ob_cube.vertex_groups.new(name='neck')
for _i, _w in zip([7, 11, 12, 13, 14, 15, 18, 19, 20, 22, 23, 26, 30, 33, 34, 35, 38, 45, 50, 51, 60, 63, 66, 67, 68, 69, 70, 71, 72, 73, 75, 76, 77, 79, 80, 81, 82, 83, 84, 85, 86, 87, 88, 89, 90, 91, 92, 93, 94, 95, 96, 97, 98, 99, 100, 101, 102, 103, 104, 105, 106, 107, 108, 109, 110, 111, 112, 113, 114, 115, 116, 117, 130, 131, 132, 133, 134, 135, 136, 137, 148, 149, 150, 152, 153, 154, 155, 156, 159, 161, 162, 164, 166, 167, 170, 172, 176, 178, 179, 180, 181, 182, 184, 185, 186, 187, 188, 189, 190, 191, 192, 193, 426, 431, 432, 433, 434, 437, 440, 441, 443, 444, 448, 449], [0.0001521, 3.233e-05, 0.02343, 0.0216, 0.02586, 0.000244, 0.01672, 0.01693, 0.02001, 0.0001971, 0.0001521, 0.0001313, 0.0001313, 0.009582, 0.009582, 0.01233, 6.929e-05, 6.929e-05, 0.0004068, 0.0004068, 0.1707, 0.1902, 0.06026, 0.0573, 0.09091, 0.09492, 0.05465, 0.05254, 0.167, 0.1676, 0.1707, 0.1866, 0.1863, 0.1902, 0.09005, 0.06026, 0.09091, 0.0943, 0.05465, 0.09492, 0.1455, 0.1341, 0.1354, 0.1458, 0.1527, 0.1639, 0.1639, 0.1536, 0.07491, 0.07954, 0.07647, 0.07403, 0.08276, 0.07691, 0.07568, 0.07885, 0.07749, 0.07774, 0.08359, 0.08265, 0.1077, 0.1129, 0.1136, 0.1079, 0.05011, 0.05411, 0.05345, 0.04962, 0.03804, 0.03735, 0.04142, 0.04236, 0.05565, 0.05641, 0.0118, 0.01086, 0.004554, 0.005246, 0.0495, 0.04801, 0.1957, 0.06578, 0.07061, 0.1957, 0.1883, 0.01817, 0.018, 0.02773, 0.0006145, 0.0, 0.0005896, 0.0, 0.06621, 0.06099, 0.0002727, 0.0, 0.1808, 0.1808, 0.1747, 0.001152, 0.005841, 0.0007087, 2.584e-05, 0.0, 0.1811, 0.1783, 0.08983, 0.08169, 0.08559, 0.07928, 0.1619, 0.1596, 0.0005157, 0.0003817, 0.0161, 0.01597, 0.0002916, 0.0002159, 0.009106, 0.009031, 8.457e-05, 6.26e-05, 0.002641, 0.002619]): _vg.add([_i], _w, 'REPLACE')
_vg = ob_cube.vertex_groups.new(name='head')
for _i, _w in zip([0, 1, 2, 3, 4, 5, 6, 7, 8, 9, 10, 11, 12, 13, 14, 15, 16, 17, 18, 19, 20, 21, 22, 23, 24, 25, 26, 27, 28, 29, 30, 31, 32, 33, 34, 35, 36, 37, 38, 39, 40, 41, 42, 43, 44, 45, 46, 47, 48, 49, 50, 51, 52, 53, 54, 55, 56, 57, 58, 59, 60, 61, 62, 63, 64, 65, 66, 67, 68, 69, 70, 71, 72, 73, 74, 75, 76, 77, 78, 79, 80, 81, 82, 83, 84, 85, 86, 87, 88, 89, 90, 91, 92, 93, 94, 95, 96, 97, 98, 99, 100, 101, 102, 103, 104, 105, 106, 107, 108, 109, 110, 111, 112, 113, 114, 115, 116, 117, 120, 121, 124, 125, 126, 127, 128, 129, 131, 132, 133, 134, 135, 136, 137, 138, 140, 141, 142, 143, 144, 146, 147, 148, 149, 150, 151, 152, 153, 157, 158, 159, 163, 164, 165, 166, 167, 168, 169, 170, 171, 172, 173, 174, 175, 176, 177, 178, 179, 181, 185, 186, 187, 188, 189, 190, 191, 192, 193, 282, 285, 286, 288, 402, 403, 404, 405, 406, 407, 408, 409, 410, 411, 412, 413, 414, 415, 416, 417, 418, 420, 421, 422, 423, 424], [0.9668, 0.9643, 0.9664, 0.9904, 0.9904, 0.9905, 0.9405, 0.9388, 0.9369, 0.9852, 0.9855, 0.9847, 0.7469, 0.7515, 0.7356, 0.9739, 0.9765, 0.9756, 0.7831, 0.7813, 0.7676, 0.9693, 0.967, 0.9675, 0.9642, 0.9643, 0.9614, 0.9879, 0.9881, 0.9889, 0.9688, 0.9723, 0.9716, 0.7979, 0.7978, 0.7837, 0.9641, 0.9643, 0.9618, 0.9617, 0.9813, 0.9814, 0.9823, 0.9822, 0.9653, 0.9658, 0.9682, 0.9677, 0.8872, 0.8871, 0.8798, 0.8799, 0.9609, 0.9587, 0.9742, 0.9742, 0.9606, 0.9628, 0.9249, 0.925, 0.06083, 0.8978, 0.9007, 0.05753, 0.9301, 0.9326, 0.6043, 0.6163, 0.4437, 0.3807, 0.6207, 0.6291, 0.06685, 0.06072, 0.8978, 0.06083, 0.05756, 0.06264, 0.9301, 0.05753, 0.4389, 0.6043, 0.4437, 0.3766, 0.6207, 0.3807, 0.06642, 0.0631, 0.05814, 0.06091, 0.05987, 0.06249, 0.05799, 0.05606, 0.3688, 0.397, 0.4064, 0.3726, 0.3386, 0.3111, 0.3161, 0.3529, 0.01605, 0.0137, 0.01727, 0.02112, 0.02769, 0.03203, 0.02926, 0.026, 0.2617, 0.2739, 0.2766, 0.2631, 0.1806, 0.1825, 0.1958, 0.192, 0.0001366, 0.0001345, 0.009456, 0.00973, 0.007845, 6.581e-05, 0.001593, 0.001689, 0.001252, 0.1142, 0.1132, 0.1351, 0.1355, 0.006979, 0.005319, 0.0005089, 0.04579, 0.0447, 0.04639, 0.04504, 0.0005024, 0.9313, 0.9329, 0.05705, 0.5418, 0.4949, 0.9313, 0.05705, 0.0574, 0.0531, 0.05551, 0.06425, 0.001715, 0.0, 0.000111, 0.5378, 0.5852, 0.08421, 0.08241, 0.09758, 0.004685, 0.007529, 0.007302, 0.927, 0.9276, 0.05895, 0.927, 0.05895, 0.0592, 0.0003185, 0.0, 0.06264, 0.05765, 0.3789, 0.4038, 0.4416, 0.4543, 0.06678, 0.06072, 0.0003706, 0.0003671, 0.001963, 0.00147, 0.000111, 0.001715, 0.0531, 0.05551, 0.08421, 0.08241, 0.007302, 0.004685, 2.848e-05, 0.001566, 0.04849, 0.05069, 0.07695, 0.0752, 0.003619, 0.001201, 0.001281, 0.03967, 0.04164, 0.06985, 0.06833, 0.002206]): _vg.add([_i], _w, 'REPLACE')
_vg = ob_cube.vertex_groups.new(name='notuse.L')
for _i, _w in zip([7, 11, 12, 13, 14, 15, 18, 19, 20, 22, 23, 26, 30, 33, 34, 35, 38, 45, 50, 51, 60, 63, 66, 67, 68, 69, 70, 71, 72, 73, 75, 76, 77, 79, 80, 81, 82, 83, 84, 85, 86, 87, 88, 89, 90, 91, 92, 93, 94, 95, 96, 97, 98, 99, 100, 101, 102, 103, 104, 105, 106, 107, 108, 109, 110, 111, 112, 113, 114, 115, 116, 117, 118, 119, 120, 121, 122, 123, 124, 125, 126, 127, 128, 129, 130, 131, 132, 133, 134, 135, 136, 137, 138, 140, 141, 142, 143, 144, 145, 148, 149, 150, 152, 153, 156, 157, 158, 159, 161, 163, 164, 165, 166, 167, 168, 169, 170, 171, 172, 173, 176, 178, 179, 181, 185, 186, 187, 188, 189, 190, 191, 192, 193, 194, 195, 196, 197, 198, 199, 200, 201, 202, 203, 204, 205, 206, 207, 208, 209, 210, 211, 212, 213, 214, 215, 216, 217, 218, 219, 220, 221, 222, 223, 224, 225, 226, 228, 229, 230, 232, 234, 235, 236, 282, 283, 284, 285, 286, 287, 288, 289, 290, 291, 292, 294, 296, 297, 298, 300, 301, 303, 304, 307, 308, 309, 310, 311, 312, 313, 314, 315, 359, 360, 361, 362, 363, 364, 367, 368, 369, 370, 371, 372, 375, 376, 377, 378, 379, 380, 383, 384, 385, 386, 387, 388, 390, 393, 395, 396, 398, 399, 402, 403, 404, 405, 406, 407, 408, 409, 410, 411, 412, 413, 414, 415, 416, 417, 418, 419, 420, 421, 422, 423, 424, 425], [0.0004771, 0.0001014, 0.05309, 0.05114, 0.05544, 0.0005799, 0.05246, 0.05294, 0.05644, 0.0005788, 0.0004771, 0.0004851, 0.0004851, 0.03539, 0.03539, 0.04017, 0.0002559, 0.0002559, 0.001502, 0.001502, 0.009414, 0.007148, 0.09634, 0.09341, 0.1343, 0.1265, 0.07958, 0.07781, 0.01144, 0.009457, 0.009414, 0.007264, 0.009099, 0.007148, 0.1327, 0.09634, 0.1343, 0.1249, 0.07958, 0.1265, 0.01244, 0.01398, 0.009868, 0.01026, 0.01142, 0.01014, 0.008164, 0.007916, 0.1646, 0.1488, 0.1501, 0.1681, 0.1372, 0.149, 0.1531, 0.138, 0.00592, 0.001772, 0.0006765, 0.005274, 0.003239, 0.004396, 0.0005463, 0.0001582, 0.3216, 0.3027, 0.3065, 0.3255, 0.2653, 0.2708, 0.2579, 0.2533, 0.002189, 0.0009355, 0.004258, 0.001739, 1.655e-05, 0.0007612, 0.274, 0.2804, 0.2657, 0.2682, 0.2774, 0.2721, 0.003201, 0.006925, 0.3308, 0.3445, 0.4783, 0.4708, 0.0474, 0.0409, 0.003782, 0.4538, 0.4622, 0.3447, 0.3589, 0.03433, 0.02843, 0.006651, 0.09916, 0.1102, 0.006651, 0.007068, 0.0001812, 0.5971, 0.5955, 0.5803, 0.0, 0.6132, 0.6014, 0.6123, 0.1086, 0.09635, 0.5517, 0.5507, 0.5399, 0.5559, 0.5441, 0.5544, 0.008104, 0.008104, 0.008427, 0.002, 0.001055, 0.009232, 0.007554, 0.1257, 0.1249, 0.1335, 0.1347, 0.01156, 0.00971, 0.1576, 0.1579, 0.1649, 0.1648, 0.155, 0.1549, 0.1593, 0.159, 0.1195, 0.1193, 0.1257, 0.1255, 0.1188, 0.119, 0.1228, 0.123, 0.08784, 0.08769, 0.09329, 0.09313, 0.08891, 0.08906, 0.09265, 0.09278, 0.0668, 0.0667, 0.07158, 0.07141, 0.06879, 0.06895, 0.07219, 0.07229, 0.002727, 0.002707, 0.002862, 0.002898, 0.002772, 0.002807, 0.00292, 0.002902, 0.03663, 0.03253, 0.01113, 0.01499, 0.2029, 0.1907, 0.2303, 0.2231, 0.1138, 0.1176, 0.1305, 0.0, 0.1468, 0.1439, 0.159, 0.0, 0.0002571, 0.0001801, 0.0, 0.02501, 0.02112, 0.01985, 0.009651, 0.01473, 0.009728, 0.004126, 0.0003866, 0.001341, 0.001172, 0.0361, 0.03769, 0.05509, 0.05377, 0.001745, 0.0008796, 0.0271, 0.02847, 0.04881, 0.04775, 0.00155, 0.0006682, 0.02058, 0.0217, 0.04028, 0.03945, 0.001281, 0.0004429, 0.01365, 0.01449, 0.03116, 0.03057, 0.0009923, 0.0001113, 0.000846, 0.001065, 0.002037, 0.001895, 0.0002494, 0.6123, 0.6132, 0.5971, 0.5955, 0.5517, 0.5507, 0.5544, 0.5559, 0.6127, 0.6136, 0.6002, 0.5987, 0.5571, 0.5561, 0.5586, 0.5599, 0.6119, 0.6111, 0.601, 0.5997, 0.5603, 0.5593, 0.5606, 0.5618]): _vg.add([_i], _w, 'REPLACE')
_vg = ob_cube.vertex_groups.new(name='arm.L')
for _i, _w in zip([68, 72, 80, 82, 86, 87, 90, 91, 94, 95, 96, 97, 98, 99, 100, 101, 102, 105, 106, 107, 110, 111, 112, 113, 114, 115, 116, 117, 120, 121, 124, 125, 126, 127, 128, 129, 131, 132, 133, 134, 135, 136, 138, 140, 141, 142, 143, 144, 150, 157, 158, 159, 163, 164, 165, 166, 168, 169, 170, 171, 172, 173, 189, 190, 191, 192, 194, 195, 196, 197, 198, 199, 200, 201, 202, 203, 204, 205, 206, 207, 208, 209, 210, 211, 212, 213, 214, 215, 216, 217, 218, 219, 220, 221, 222, 223, 224, 225, 226, 227, 228, 229, 230, 231, 232, 233, 234, 235, 236, 237, 282, 285, 286, 287, 288, 289, 291, 292, 294, 296, 297, 298, 300, 307, 402, 403, 404, 405, 406, 407, 408, 409, 410, 411, 412, 413, 414, 415, 416, 417, 418, 419, 420, 421, 422, 423, 424, 425], [0.002876, 4.838e-05, 0.002979, 0.002876, 0.0001402, 0.0006639, 0.0004292, 2.77e-05, 0.01505, 0.00938, 0.009839, 0.01548, 0.001932, 0.005227, 0.00589, 0.002263, 0.0007774, 0.0008854, 0.0005402, 0.0006349, 0.06378, 0.05886, 0.05949, 0.0645, 0.04602, 0.04707, 0.04334, 0.04245, 0.0002899, 0.0001996, 0.05433, 0.05608, 0.05226, 0.04341, 0.0459, 0.04445, 0.0006522, 0.05945, 0.06198, 0.09488, 0.09334, 0.001024, 0.0006659, 0.09041, 0.09208, 0.06069, 0.06316, 0.0009919, 0.0008868, 0.1163, 0.1163, 0.1057, 0.1157, 0.1051, 0.1157, 0.001599, 0.1155, 0.1155, 0.1061, 0.1165, 0.1069, 0.1164, 0.0007545, 0.003293, 0.004858, 5.288e-05, 0.4873, 0.4874, 0.4773, 0.4779, 0.4712, 0.4718, 0.4631, 0.463, 0.4398, 0.4397, 0.4323, 0.4328, 0.4282, 0.4277, 0.4214, 0.4214, 0.3618, 0.3618, 0.3584, 0.3586, 0.3562, 0.356, 0.3527, 0.3527, 0.2745, 0.2744, 0.2754, 0.2754, 0.2753, 0.2753, 0.2753, 0.2753, 0.08447, 0.07662, 0.08445, 0.08978, 0.08995, 0.08198, 0.09074, 0.08297, 0.09088, 0.09112, 0.09114, 0.08332, 0.000965, 0.0007272, 0.03129, 0.02741, 0.03063, 0.02797, 0.0001735, 0.001411, 0.0, 0.009372, 0.009305, 0.0114, 0.0, 0.0002407, 0.1157, 0.1157, 0.1163, 0.1163, 0.1155, 0.1155, 0.1164, 0.1165, 0.1249, 0.1249, 0.1254, 0.1254, 0.1247, 0.1247, 0.1255, 0.1255, 0.135, 0.135, 0.1354, 0.1354, 0.1348, 0.1348, 0.1355, 0.1355]): _vg.add([_i], _w, 'REPLACE')
_vg = ob_cube.vertex_groups.new(name='hand.L')
for _i, _w in zip([87, 90, 94, 97, 99, 100, 102, 105, 106, 107, 110, 111, 112, 113, 114, 115, 116, 117, 120, 121, 124, 125, 126, 127, 128, 129, 131, 132, 133, 134, 135, 136, 138, 140, 141, 142, 143, 144, 157, 158, 159, 163, 164, 165, 168, 169, 170, 171, 172, 173, 194, 195, 196, 197, 198, 199, 200, 201, 202, 203, 204, 205, 206, 207, 208, 209, 210, 211, 212, 213, 214, 215, 216, 217, 218, 219, 220, 221, 222, 223, 224, 225, 226, 227, 228, 229, 230, 231, 232, 233, 234, 235, 236, 237, 282, 285, 286, 287, 288, 289, 292, 294, 298, 300, 402, 403, 404, 405, 406, 407, 408, 409, 410, 411, 412, 413, 414, 415, 416, 417, 418, 419, 420, 421, 422, 423, 424, 425], [0.0003034, 0.0001001, 0.001912, 0.002012, 0.0006306, 0.000934, 0.0004599, 0.0004735, 0.0001709, 0.0001562, 0.03542, 0.03175, 0.03191, 0.03574, 0.01198, 0.01267, 0.01094, 0.01047, 0.0001896, 9.101e-05, 0.02459, 0.02589, 0.02266, 0.01114, 0.01297, 0.01193, 0.0002962, 0.027, 0.02893, 0.06358, 0.06257, 0.0006865, 0.0003237, 0.06151, 0.06265, 0.0295, 0.03142, 0.0006749, 0.07428, 0.07429, 0.06709, 0.07577, 0.06852, 0.0759, 0.07678, 0.07692, 0.07055, 0.07924, 0.07275, 0.07924, 0.3077, 0.3077, 0.3122, 0.3119, 0.3148, 0.3145, 0.3187, 0.3187, 0.4051, 0.4051, 0.407, 0.4069, 0.4081, 0.4082, 0.4102, 0.4102, 0.5241, 0.5241, 0.5222, 0.5223, 0.5214, 0.5213, 0.5204, 0.5204, 0.6387, 0.6387, 0.6327, 0.6331, 0.6301, 0.6298, 0.626, 0.626, 0.8884, 0.8987, 0.8884, 0.8804, 0.88, 0.8907, 0.8781, 0.8885, 0.8778, 0.8766, 0.8766, 0.8872, 0.0005347, 0.0002563, 0.006512, 0.003329, 0.003097, 0.001563, 7.885e-05, 0.0, 0.0001776, 0.0, 0.0759, 0.07577, 0.07428, 0.07429, 0.07678, 0.07692, 0.07924, 0.07924, 0.08189, 0.08174, 0.07997, 0.07998, 0.08292, 0.08307, 0.08554, 0.08554, 0.08832, 0.08848, 0.08627, 0.08628, 0.08966, 0.08983, 0.09245, 0.09244]): _vg.add([_i], _w, 'REPLACE')
_vg = ob_cube.vertex_groups.new(name='leg.L')
for _i, _w in zip([87, 90, 94, 97, 99, 100, 102, 105, 106, 107, 110, 111, 112, 113, 114, 115, 116, 117, 118, 119, 120, 121, 122, 123, 124, 125, 126, 127, 128, 129, 131, 132, 133, 134, 135, 136, 138, 140, 141, 142, 143, 144, 157, 158, 159, 163, 164, 165, 168, 169, 170, 171, 172, 173, 282, 283, 284, 285, 286, 287, 288, 289, 290, 291, 292, 293, 294, 296, 297, 298, 300, 301, 302, 303, 304, 305, 307, 308, 309, 310, 311, 312, 313, 314, 315, 316, 317, 319, 320, 321, 322, 324, 325, 327, 328, 329, 330, 332, 333, 335, 336, 337, 338, 340, 341, 345, 346, 349, 350, 357, 358, 359, 360, 361, 362, 363, 364, 365, 366, 367, 368, 369, 370, 371, 372, 373, 374, 375, 376, 377, 378, 379, 380, 381, 382, 383, 384, 385, 386, 387, 388, 389, 390, 391, 392, 393, 394, 395, 396, 397, 398, 399, 400, 401, 402, 403, 404, 405, 406, 407, 408, 409, 410, 411, 412, 413, 414, 415, 416, 417, 418, 419, 420, 423, 424, 425], [9.39e-05, 2.389e-05, 0.0005917, 0.0006156, 0.0001505, 0.0002444, 0.0002056, 0.0001465, 0.0002212, 3.728e-05, 0.01195, 0.009825, 0.009862, 0.01186, 0.005689, 0.00546, 0.002646, 0.002499, 0.001304, 4.875e-06, 0.00157, 0.002908, 0.0005819, 0.002737, 0.2786, 0.2757, 0.2874, 0.3082, 0.3026, 0.301, 0.0007256, 0.06613, 0.06421, 0.0395, 0.04029, 0.000442, 0.001797, 0.1316, 0.1316, 0.1638, 0.1622, 0.001444, 0.002253, 0.0001736, 0.0, 0.06978, 0.08499, 0.07246, 0.007322, 0.01009, 0.01008, 0.08994, 0.1029, 0.08777, 0.02171, 0.01918, 0.03217, 0.03367, 0.3289, 0.3469, 0.2724, 0.2864, 0.4718, 0.4797, 0.4836, 0.002336, 0.0, 0.4044, 0.3961, 0.4069, 0.0, 0.003136, 0.08394, 0.08685, 0.09942, 0.001126, 0.1665, 0.1594, 0.1402, 0.1092, 0.1277, 0.1118, 0.1431, 0.1112, 0.1341, 0.0149, 0.01584, 0.000497, 0.03443, 0.03376, 0.0008363, 0.0255, 0.02506, 0.0002733, 0.008189, 0.008865, 0.0005915, 0.01796, 0.01773, 8.65e-05, 0.002592, 0.00304, 0.0003685, 0.01115, 0.01104, 0.0002635, 9.209e-05, 0.0006834, 0.0007054, 7.009e-05, 0.3079, 0.3116, 0.424, 0.427, 0.3947, 0.3912, 0.3113, 0.3086, 0.2853, 0.2886, 0.3878, 0.3904, 0.3628, 0.3598, 0.2897, 0.2873, 0.2627, 0.2656, 0.3551, 0.3575, 0.3337, 0.331, 0.2683, 0.2661, 0.2384, 0.241, 0.3203, 0.3224, 0.3024, 0.3001, 0.2453, 0.2434, 0.1223, 0.121, 0.1136, 0.1614, 0.1499, 0.1627, 0.1489, 0.1373, 0.1479, 0.1362, 0.1278, 0.1353, 0.07246, 0.06978, 0.002253, 0.0001736, 0.007322, 0.01009, 0.08777, 0.08994, 0.0663, 0.06384, 0.002062, 8.506e-05, 0.003588, 0.006151, 0.08039, 0.08247, 0.05812, 0.06036, 0.001877, 0.002366, 0.07326, 0.07527]): _vg.add([_i], _w, 'REPLACE')
_vg = ob_cube.vertex_groups.new(name='foot.L')
for _i, _w in zip([106, 113, 114, 115, 118, 119, 120, 121, 122, 123, 124, 125, 126, 127, 128, 129, 131, 132, 133, 138, 140, 141, 142, 143, 144, 157, 159, 163, 164, 165, 169, 170, 171, 172, 173, 282, 283, 284, 285, 286, 287, 288, 289, 290, 291, 292, 293, 294, 296, 297, 298, 300, 301, 302, 303, 304, 305, 307, 308, 309, 310, 311, 312, 313, 314, 315, 316, 317, 319, 320, 321, 322, 324, 325, 327, 328, 329, 330, 332, 333, 335, 336, 337, 338, 340, 341, 345, 346, 349, 350, 357, 358, 359, 360, 361, 362, 363, 364, 365, 366, 367, 368, 369, 370, 371, 372, 373, 374, 375, 376, 377, 378, 379, 380, 381, 382, 383, 384, 385, 386, 387, 388, 389, 390, 391, 392, 393, 394, 395, 396, 397, 398, 399, 400, 401, 402, 403, 404, 407, 408, 409, 410, 411, 412, 415, 416, 417, 419, 423, 424, 425], [7.707e-06, 1.17e-06, 0.0001208, 0.0001077, 0.002534, 0.001354, 0.002517, 0.0004352, 1.134e-05, 0.000246, 0.1248, 0.1232, 0.1284, 0.121, 0.1186, 0.1181, 2.797e-05, 0.002549, 0.002475, 0.0007079, 0.06113, 0.06073, 0.06452, 0.06317, 0.0006707, 0.0002419, 0.0, 0.00749, 0.01631, 0.008229, 0.0009139, 0.0, 0.02872, 0.03907, 0.0283, 0.01891, 0.01829, 0.0034, 0.00459, 0.1471, 0.1548, 0.1093, 0.1146, 0.1974, 0.1989, 0.1797, 0.002295, 0.0, 0.1941, 0.1929, 0.1761, 0.0, 0.002791, 0.0827, 0.08535, 0.09858, 0.000868, 0.1552, 0.1539, 0.126, 0.0982, 0.1149, 0.1006, 0.1426, 0.1106, 0.1413, 0.0136, 0.01435, 0.0004539, 0.02658, 0.02601, 0.0006066, 0.01852, 0.01818, 0.000233, 0.006982, 0.007482, 0.000386, 0.01171, 0.01157, 4.849e-05, 0.001453, 0.001743, 0.000185, 0.005598, 0.005545, 0.0001323, 4.624e-05, 0.0003431, 0.0003542, 3.519e-05, 0.422, 0.4225, 0.438, 0.4385, 0.4394, 0.4389, 0.422, 0.4215, 0.4733, 0.4739, 0.4869, 0.4873, 0.4867, 0.4861, 0.4699, 0.4694, 0.517, 0.5175, 0.5287, 0.529, 0.527, 0.5264, 0.5105, 0.5101, 0.5636, 0.5641, 0.5732, 0.5735, 0.5703, 0.5697, 0.5539, 0.5536, 0.7874, 0.7871, 0.8031, 0.7773, 0.7923, 0.7772, 0.7836, 0.7985, 0.783, 0.7597, 0.7753, 0.7596, 0.008229, 0.00749, 0.0002419, 0.0009139, 0.0283, 0.02872, 0.003315, 0.002768, 8.938e-05, 0.0007076, 0.02191, 0.02216, 0.0003764, 0.0005085, 0.01575, 0.01588]): _vg.add([_i], _w, 'REPLACE')
_vg = ob_cube.vertex_groups.new(name='notuse.R')
for _i, _w in zip([60, 63, 69, 72, 73, 75, 76, 77, 79, 80, 83, 85, 86, 87, 88, 89, 90, 91, 92, 93, 94, 95, 96, 97, 98, 99, 100, 101, 102, 103, 104, 105, 106, 107, 108, 109, 110, 111, 112, 113, 114, 115, 116, 117, 118, 119, 120, 121, 122, 123, 124, 125, 126, 127, 128, 129, 130, 131, 132, 133, 134, 135, 136, 137, 138, 139, 140, 141, 142, 143, 144, 145, 148, 150, 152, 153, 154, 155, 156, 159, 160, 161, 162, 164, 166, 170, 172, 176, 178, 179, 180, 181, 182, 183, 184, 185, 186, 187, 188, 189, 190, 191, 192, 193, 238, 239, 240, 241, 242, 243, 244, 245, 246, 247, 248, 249, 250, 251, 252, 253, 254, 255, 256, 257, 258, 259, 260, 261, 262, 263, 264, 265, 266, 267, 268, 269, 270, 271, 272, 273, 274, 275, 276, 277, 278, 279, 280, 281, 282, 283, 284, 285, 286, 287, 288, 289, 290, 292, 293, 294, 295, 297, 298, 299, 300, 301, 302, 303, 304, 305, 306, 307, 308, 309, 310, 311, 312, 313, 314, 315, 316, 318, 319, 321, 322, 323, 325, 326, 327, 328, 330, 331, 333, 334, 335, 336, 338, 339, 341, 342, 343, 344, 346, 348, 349, 352, 354, 355, 426, 427, 428, 429, 430, 431, 432, 433, 434, 435, 436, 437, 438, 439, 440, 441, 442, 443, 444, 445, 446, 447, 448, 449], [0.201, 0.2441, 0.0111, 0.1985, 0.2026, 0.201, 0.2447, 0.2413, 0.2441, 0.003189, 0.01461, 0.0111, 0.2043, 0.2114, 0.2171, 0.2085, 0.2594, 0.2491, 0.2525, 0.2638, 0.01028, 0.007413, 0.004751, 0.005896, 0.01881, 0.02174, 0.01602, 0.01475, 0.3068, 0.3129, 0.3019, 0.296, 0.4042, 0.3866, 0.3911, 0.4084, 0.00398, 0.004931, 0.0004158, 0.0004147, 0.007394, 0.002336, 0.001091, 0.007002, 0.3616, 0.3695, 0.3647, 0.3514, 0.3509, 0.3445, 0.02346, 0.02161, 0.02206, 0.004894, 0.001931, 0.007401, 0.5428, 0.5354, 0.06109, 0.05362, 0.008994, 0.01338, 0.3732, 0.3866, 0.5307, 0.5389, 0.02053, 0.01558, 0.06019, 0.05279, 0.4042, 0.4178, 0.2297, 0.002314, 0.2297, 0.232, 0.602, 0.6024, 0.5935, 0.002223, 0.6146, 0.6079, 0.6139, 0.002163, 0.001452, 0.0002921, 0.0007909, 0.2109, 0.2109, 0.2126, 0.6041, 0.5898, 0.605, 0.6292, 0.6288, 0.6207, 0.2432, 0.2476, 0.01424, 0.01043, 0.003209, 0.001545, 0.1999, 0.2048, 0.1733, 0.1728, 0.1657, 0.1657, 0.1814, 0.1814, 0.1718, 0.1723, 0.1387, 0.1383, 0.1312, 0.1312, 0.1459, 0.1459, 0.1369, 0.1373, 0.1138, 0.1135, 0.1065, 0.1065, 0.1203, 0.1202, 0.1117, 0.1121, 0.0922, 0.09185, 0.08518, 0.08517, 0.09792, 0.09792, 0.0899, 0.09025, 0.007345, 0.007636, 0.004022, 0.003483, 0.0001393, 0.003427, 0.01304, 0.009372, 0.01306, 0.004502, 0.004248, 0.0009129, 0.3241, 0.3168, 0.3853, 0.3913, 0.03156, 0.02577, 0.06892, 0.06456, 0.0003922, 0.0, 0.138, 0.1621, 0.1413, 0.001192, 0.0, 0.1487, 0.1669, 0.146, 0.03499, 0.0322, 0.02848, 0.05443, 0.05612, 0.04607, 0.04668, 0.05308, 0.05507, 0.05534, 0.05183, 0.01516, 0.02126, 0.01613, 0.001646, 0.0511, 0.04933, 0.001816, 0.04875, 0.05015, 0.001627, 0.04083, 0.03929, 0.001311, 0.03961, 0.0407, 0.001322, 0.03136, 0.03012, 0.001005, 0.03097, 0.03179, 0.001034, 0.02275, 0.0218, 0.0007276, 0.001917, 0.002117, 0.0002583, 0.001589, 0.001349, 0.0001818, 0.6151, 0.6158, 0.6294, 0.6289, 0.6062, 0.6054, 0.604, 0.6043, 0.6163, 0.6168, 0.6077, 0.6071, 0.6273, 0.6269, 0.6076, 0.6079, 0.6149, 0.6145, 0.6057, 0.6062, 0.6226, 0.6222, 0.608, 0.6083]): _vg.add([_i], _w, 'REPLACE')
_vg = ob_cube.vertex_groups.new(name='arm.R')
for _i, _w in zip([60, 63, 72, 73, 75, 76, 77, 79, 80, 83, 86, 87, 88, 89, 90, 91, 92, 93, 94, 95, 98, 99, 102, 103, 104, 105, 106, 107, 108, 109, 110, 111, 114, 117, 118, 119, 120, 121, 122, 123, 124, 129, 130, 131, 132, 135, 136, 137, 138, 139, 140, 142, 144, 145, 148, 152, 153, 154, 155, 156, 160, 161, 162, 176, 178, 179, 180, 181, 182, 183, 184, 185, 186, 187, 188, 190, 192, 193, 238, 239, 240, 241, 242, 243, 244, 245, 246, 247, 248, 249, 250, 251, 252, 253, 254, 255, 256, 257, 258, 259, 260, 261, 262, 263, 264, 265, 266, 267, 268, 269, 270, 271, 272, 273, 274, 275, 276, 277, 278, 279, 280, 281, 282, 283, 284, 285, 286, 288, 292, 294, 298, 300, 426, 427, 428, 429, 430, 431, 432, 433, 434, 435, 436, 437, 438, 439, 440, 441, 442, 443, 444, 445, 446, 447, 448, 449], [0.01877, 0.03022, 0.0187, 0.01928, 0.01877, 0.03044, 0.03004, 0.03022, 0.0003011, 0.0004834, 0.02069, 0.02309, 0.02397, 0.02131, 0.03516, 0.03256, 0.03301, 0.03582, 0.0006552, 0.0003297, 0.0005195, 0.000877, 0.05269, 0.05374, 0.051, 0.05004, 0.06618, 0.06282, 0.06358, 0.06694, 0.0006027, 0.0007596, 0.0007822, 0.0009576, 0.04078, 0.04358, 0.04206, 0.03858, 0.03962, 0.03663, 0.0001989, 0.0002556, 0.08896, 0.08756, 0.0009606, 0.000681, 0.06207, 0.06456, 0.08117, 0.08272, 0.0006699, 0.0008906, 0.06106, 0.0635, 0.02623, 0.02623, 0.02696, 0.1081, 0.1079, 0.09931, 0.1072, 0.09791, 0.1072, 0.02135, 0.02135, 0.02192, 0.1134, 0.1039, 0.1135, 0.1117, 0.1119, 0.1019, 0.03066, 0.03139, 0.0004923, 0.0003081, 0.01919, 0.02003, 0.4596, 0.4602, 0.4744, 0.4743, 0.4515, 0.4515, 0.4647, 0.464, 0.4196, 0.4201, 0.431, 0.431, 0.4136, 0.4135, 0.4235, 0.423, 0.3677, 0.368, 0.3747, 0.3747, 0.3641, 0.3641, 0.3699, 0.3696, 0.2978, 0.2978, 0.2987, 0.2987, 0.2973, 0.2973, 0.2976, 0.2975, 0.09544, 0.0956, 0.08718, 0.09313, 0.08465, 0.09306, 0.1001, 0.09179, 0.1001, 0.0924, 0.09228, 0.08396, 0.02362, 0.02065, 0.02423, 0.02728, 0.0006553, 0.0008295, 0.0, 0.001222, 0.0, 0.001102, 0.1098, 0.1099, 0.1143, 0.1144, 0.116, 0.1159, 0.1107, 0.1105, 0.1207, 0.1207, 0.1261, 0.1261, 0.1247, 0.1248, 0.1214, 0.1213, 0.1325, 0.1325, 0.1372, 0.1373, 0.136, 0.1361, 0.1331, 0.133]): _vg.add([_i], _w, 'REPLACE')
_vg = ob_cube.vertex_groups.new(name='hand.R')
for _i, _w in zip([63, 73, 76, 77, 79, 83, 87, 88, 89, 90, 91, 92, 93, 94, 98, 99, 102, 103, 104, 105, 106, 107, 108, 109, 110, 111, 114, 117, 118, 119, 120, 121, 122, 123, 124, 129, 130, 131, 132, 135, 136, 137, 138, 139, 140, 142, 144, 145, 148, 152, 153, 154, 155, 156, 160, 161, 162, 179, 180, 181, 182, 183, 184, 185, 186, 187, 188, 193, 238, 239, 240, 241, 242, 243, 244, 245, 246, 247, 248, 249, 250, 251, 252, 253, 254, 255, 256, 257, 258, 259, 260, 261, 262, 263, 264, 265, 266, 267, 268, 269, 270, 271, 272, 273, 274, 275, 276, 277, 278, 279, 280, 281, 282, 283, 284, 285, 286, 288, 292, 294, 298, 300, 426, 427, 428, 429, 430, 431, 432, 433, 434, 435, 436, 437, 438, 439, 440, 441, 442, 443, 444, 445, 446, 447, 448, 449], [0.003943, 3.425e-05, 0.004113, 0.004078, 0.003943, 6.62e-05, 0.001305, 0.001699, 7.135e-05, 0.008129, 0.00577, 0.00584, 0.008336, 0.000207, 9.045e-05, 0.000394, 0.02391, 0.02461, 0.0222, 0.02166, 0.03887, 0.03572, 0.03604, 0.03929, 0.0002976, 0.0003231, 0.0004786, 0.0005366, 0.01464, 0.01685, 0.01577, 0.01073, 0.01144, 0.008931, 0.0001141, 0.0001645, 0.05965, 0.0587, 0.0006441, 0.0004096, 0.03734, 0.03926, 0.05522, 0.0563, 0.0004048, 0.0006058, 0.0369, 0.03884, 0.001647, 0.001647, 0.002172, 0.07249, 0.07237, 0.06664, 0.07367, 0.06723, 0.07349, 0.0002966, 0.07886, 0.07199, 0.07904, 0.07949, 0.07962, 0.07224, 0.004495, 0.004754, 7.218e-05, 5.335e-05, 0.3215, 0.3212, 0.314, 0.314, 0.3244, 0.3243, 0.3182, 0.3185, 0.4051, 0.405, 0.4014, 0.4014, 0.406, 0.406, 0.4036, 0.4037, 0.4885, 0.4885, 0.4893, 0.4893, 0.4871, 0.4871, 0.489, 0.4889, 0.5858, 0.5861, 0.5926, 0.5926, 0.5814, 0.5814, 0.5889, 0.5886, 0.8674, 0.867, 0.8788, 0.8725, 0.8841, 0.8726, 0.8595, 0.8713, 0.8595, 0.8722, 0.8725, 0.8839, 0.002791, 0.0008165, 0.00109, 0.003275, 0.0003017, 0.0004373, 0.0, 5.5e-05, 0.0, 4.356e-05, 0.07532, 0.07551, 0.08135, 0.08147, 0.08079, 0.08061, 0.07421, 0.07409, 0.08275, 0.08294, 0.08795, 0.08775, 0.08886, 0.08897, 0.08125, 0.08114, 0.09103, 0.09081, 0.09557, 0.09577, 0.09701, 0.09711, 0.08896, 0.08886]): _vg.add([_i], _w, 'REPLACE')
_vg = ob_cube.vertex_groups.new(name='leg.R')
for _i, _w in zip([88, 90, 93, 99, 102, 103, 104, 106, 107, 108, 109, 110, 114, 117, 118, 119, 120, 121, 122, 123, 124, 125, 126, 127, 128, 129, 130, 131, 132, 135, 136, 137, 138, 139, 140, 142, 144, 145, 154, 155, 156, 160, 161, 162, 180, 181, 182, 183, 184, 185, 282, 283, 284, 285, 286, 287, 288, 289, 290, 291, 292, 293, 294, 295, 296, 297, 298, 299, 300, 301, 302, 303, 304, 305, 306, 307, 308, 309, 310, 311, 312, 313, 314, 315, 316, 317, 318, 319, 320, 321, 322, 323, 324, 325, 326, 327, 328, 329, 330, 331, 332, 333, 334, 335, 336, 337, 338, 339, 340, 341, 342, 343, 344, 345, 346, 347, 348, 349, 350, 351, 352, 353, 354, 355, 356, 357, 358, 359, 360, 363, 364, 365, 366, 367, 368, 371, 372, 373, 374, 375, 376, 379, 380, 381, 382, 387, 388, 389, 391, 398, 399, 401, 426, 427, 428, 429, 430, 433, 434, 435, 436, 438, 439, 441, 442, 443, 445, 446, 447, 449], [0.0001233, 0.0007769, 0.0007769, 0.0001233, 0.002634, 0.002461, 0.0001924, 0.01487, 0.0129, 0.0129, 0.01475, 0.000168, 0.0002177, 0.0001924, 0.2573, 0.252, 0.25, 0.2911, 0.2956, 0.2991, 0.009427, 0.008125, 0.009318, 0.001956, 6.807e-05, 0.001969, 0.03478, 0.03562, 0.0003908, 0.0006098, 0.05558, 0.05382, 0.1167, 0.1166, 0.001491, 0.001281, 0.1359, 0.1345, 0.001175, 0.003558, 0.00374, 0.07594, 0.08718, 0.07389, 3.146e-05, 2.756e-05, 0.001995, 0.06384, 0.06155, 0.07427, 0.2221, 0.2376, 0.2248, 0.2116, 0.0224, 0.02062, 0.02662, 0.02575, 0.002222, 8.769e-05, 0.0, 0.5005, 0.5108, 0.5104, 0.004737, 0.007387, 0.002225, 0.4825, 0.4811, 0.4726, 0.1462, 0.1358, 0.1123, 0.4242, 0.4284, 0.0972, 0.09943, 0.1152, 0.1591, 0.1286, 0.1495, 0.0825, 0.09913, 0.08506, 0.3165, 0.3122, 0.4398, 0.4359, 0.3066, 0.3104, 0.3897, 0.3933, 0.2858, 0.2892, 0.4008, 0.3974, 0.2939, 0.2903, 0.3533, 0.3565, 0.2611, 0.2641, 0.3601, 0.3571, 0.2674, 0.2642, 0.3202, 0.323, 0.2386, 0.2413, 0.323, 0.3204, 0.2432, 0.2405, 0.1665, 0.1552, 0.1678, 0.1274, 0.1259, 0.1188, 0.1496, 0.1365, 0.1482, 0.1314, 0.1228, 0.1303, 0.01412, 0.01338, 0.0004344, 0.0008468, 0.02609, 0.02663, 0.007236, 0.006738, 0.0002187, 0.0005988, 0.01845, 0.01877, 0.002232, 0.001908, 6.194e-05, 0.0004179, 0.01288, 0.01303, 0.0001651, 0.0002248, 0.006927, 0.006986, 4.393e-05, 5.652e-05, 0.0004294, 0.000442, 0.07168, 0.07372, 0.06208, 0.05987, 0.001933, 0.002315, 0.06428, 0.06611, 0.001746, 0.05607, 0.05408, 0.002076, 0.05906, 0.05741, 0.001573, 0.05048, 0.0487, 0.001854]): _vg.add([_i], _w, 'REPLACE')
_vg = ob_cube.vertex_groups.new(name='foot.R')
for _i, _w in zip([118, 119, 120, 121, 122, 123, 124, 126, 127, 129, 138, 139, 140, 142, 144, 145, 155, 156, 160, 161, 162, 181, 182, 183, 184, 185, 282, 283, 284, 285, 286, 287, 288, 289, 290, 291, 292, 293, 294, 295, 296, 297, 298, 299, 300, 301, 302, 303, 304, 305, 306, 307, 308, 309, 310, 311, 312, 313, 314, 315, 316, 317, 318, 319, 320, 321, 322, 323, 324, 325, 326, 327, 328, 329, 330, 331, 332, 333, 334, 335, 336, 337, 338, 339, 340, 341, 342, 343, 344, 345, 346, 347, 348, 349, 350, 351, 352, 353, 354, 355, 356, 357, 358, 359, 360, 363, 364, 365, 366, 367, 368, 371, 372, 373, 374, 379, 380, 381, 382, 387, 388, 389, 391, 398, 399, 401, 426, 427, 428, 429, 430, 433], [0.1081, 0.1056, 0.1054, 0.09588, 0.09703, 0.0992, 0.0006122, 0.000516, 3.149e-05, 0.0001589, 0.02828, 0.02789, 0.0006315, 0.0003103, 0.05756, 0.05602, 0.0001863, 0.0, 0.005675, 0.0122, 0.005567, 0.0, 7.983e-05, 0.00245, 0.002292, 0.0101, 0.09767, 0.1034, 0.0827, 0.07752, 0.007502, 0.006838, 0.001212, 0.0003771, 0.00212, 5e-05, 0.0, 0.1849, 0.165, 0.1864, 0.002701, 0.005181, 0.001101, 0.1963, 0.1764, 0.1954, 0.1407, 0.1397, 0.1085, 0.4353, 0.4357, 0.09115, 0.0933, 0.1098, 0.1563, 0.1244, 0.1549, 0.07919, 0.09552, 0.08159, 0.4177, 0.4172, 0.4361, 0.4355, 0.4241, 0.4246, 0.4825, 0.4829, 0.4723, 0.4728, 0.4868, 0.4863, 0.4683, 0.4678, 0.5293, 0.5298, 0.5201, 0.5205, 0.5373, 0.5368, 0.5184, 0.5178, 0.572, 0.5725, 0.5638, 0.5641, 0.5832, 0.5828, 0.5638, 0.5632, 0.7706, 0.7858, 0.771, 0.7796, 0.7797, 0.7952, 0.7997, 0.8146, 0.7994, 0.7733, 0.7887, 0.7726, 0.01148, 0.01087, 0.0003527, 0.0007043, 0.0217, 0.02214, 0.00486, 0.004476, 0.0001453, 0.0004712, 0.01452, 0.01475, 0.0002212, 0.0003012, 0.009279, 0.009359, 8.793e-05, 0.0001197, 0.003688, 0.00372, 2.339e-05, 3.009e-05, 0.0002286, 0.0002354, 0.003997, 0.004052, 0.0009979, 0.0008949, 2.89e-05, 0.0001291]): _vg.add([_i], _w, 'REPLACE')
_vg = ob_cube.vertex_groups.new(name='Head')
_vg.add([0, 1, 2, 3, 4, 5, 6, 7, 8, 9, 10, 11, 12, 13, 14, 15, 16, 17, 18, 19, 20, 21, 22, 23, 24, 25, 26, 27, 28, 29, 30, 31, 32, 33, 34, 35, 36, 37, 38, 39, 40, 41, 42, 43, 44, 45, 46, 47, 48, 49, 50, 51, 52, 53, 54, 55, 56, 57, 58, 59, 60, 61, 62, 63, 64, 65, 66, 67, 68, 69, 70, 71, 72, 73, 74, 75, 76, 77, 78, 79, 80, 81, 83, 84, 85, 146, 147, 148, 149, 150, 151, 152, 153, 166, 167, 174, 175, 176, 177, 178, 179], 1.0, 'REPLACE')
_m = ob_cube.modifiers.new('Armature', 'ARMATURE')
_m.object = ob_armature
ob_armature.location = (0.05305, -0.06715, 0.08854)
ob_armature.rotation_euler = (0.0, -0.0, 0.2374)
ob_armature.scale = (0.1614, 0.1614, 0.1614)
ob_cube_001.parent = ob_armature
ob_cube_001.matrix_parent_inverse = Matrix(((1.0, 2.384e-07, -0.0, 0.001298), (-0.0, 0.0, 1.0, -0.5314), (2.384e-07, -1.0, 0.0, 0.6345), (-0.0, 0.0, -0.0, 1.0)))
ob_cube_001.location = (0.0, 0.6371, 0.2104)
ob_cube_001.scale = (1.0, 0.5297, 1.335)

# ---- collection membership
col_collection.objects.link(ob_cube)
col_collection.objects.link(ob_armature)
col_collection.objects.link(ob_cube_001)

# ---- scene / render settings (as saved in the file)
scene.frame_start = 1; scene.frame_end = 250; scene.frame_set(1)
scene.render.engine = 'CYCLES'
scene.render.bake_bias = 0.0
scene.render.bake_samples = 0
scene.render.compositor_device = 'GPU'
scene.cycles.samples = 1000
scene.eevee.use_volume_custom_range = False
scene.eevee.fast_gi_thickness_near = 0.1
scene.eevee.fast_gi_thickness_far = 0.0
scene.eevee.ray_tracing_options.screen_trace_thickness = 0.1
bpy.context.view_layer.update()

# ---- added for rendering (the .blend has no active camera and no usable light): camera, sun
cam_auto = bpy.data.cameras.new('AutoCamera')
cam_auto.lens = 50.0
cam_auto.sensor_width = 36.0
cam_auto.clip_end = 1000.0
ob_auto_camera = bpy.data.objects.new('AutoCamera', cam_auto)
scene.collection.objects.link(ob_auto_camera)
ob_auto_camera.location = (0.626913, -0.76369, 0.634288)
ob_auto_camera.rotation_euler = (1.09748, -7.21219e-08, 0.694738)
scene.camera = ob_auto_camera
light_auto_sun = bpy.data.lights.new('AutoSun', 'SUN')
light_auto_sun.energy = 3.0
light_auto_sun.angle = 0.0523599
ob_auto_sun = bpy.data.objects.new('AutoSun', light_auto_sun)
scene.collection.objects.link(ob_auto_sun)
ob_auto_sun.rotation_euler = (0.872665, 0.174533, 0.523599)
bpy.context.view_layer.update()
